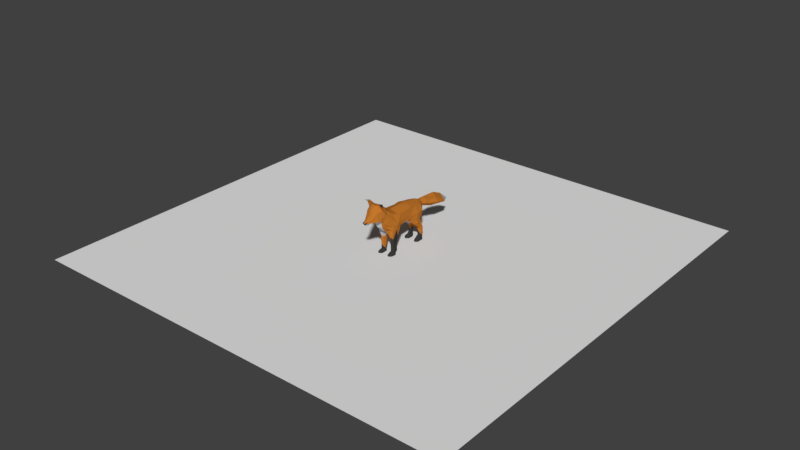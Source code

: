 # Source: Animation.blend  (saved by Blender 2.79.0; exported with 4.5.12 LTS)
import bpy
from mathutils import Matrix  # noqa: F401  (used for matrix-valued properties, if any)

bpy.ops.wm.read_factory_settings(use_empty=True)
scene = bpy.context.scene
scene.name = 'Scene'

# ---- collections
col_collection_1 = bpy.data.collections.new('Collection 1'); scene.collection.children.link(col_collection_1)

# ---- images (referenced by path relative to the original .blend; pixels are not part of the script)
import os
ASSET_DIR = os.environ.get("B2B_ASSET_DIR", "")  # directory of the original .blend (textures are referenced by path, not embedded)
HERE = os.path.dirname(os.path.abspath(__file__))  # packed textures are extracted next to this script under _unpacked/

def load_image(name, relpath, width, height, colorspace="sRGB"):
    """Load a texture the original file referenced (path relative to the .blend, or extracted next to this script)."""
    p = next((c for c in (os.path.join(HERE, relpath), os.path.join(ASSET_DIR, relpath)) if relpath and os.path.exists(c)), "")
    if p:
        img = bpy.data.images.load(p, check_existing=True)
        img.name = name
    else:  # same state as the original file: an image datablock whose file is absent (Cycles renders it pink)
        img = bpy.data.images.new(name, width, height)
        img.source = "FILE"
        img.filepath = "//" + (relpath or name)
    img.colorspace_settings.name = colorspace
    return img
img_fox_ao = load_image('Fox_AO', 'Fox_AO.png', 1024, 1024, 'sRGB')

# ---- materials (node trees are filled in below, after node groups)
mat_orange__base = bpy.data.materials.new('Orange (base)')
mat_orange__base.alpha_threshold = 0.0
mat_orange__base.roughness = 0.5
mat_white = bpy.data.materials.new('White')
mat_white.alpha_threshold = 0.0
mat_white.roughness = 0.5
mat_black = bpy.data.materials.new('Black')
mat_black.alpha_threshold = 0.0
mat_black.roughness = 0.5

# ---- material node trees
mat_orange__base.use_nodes = True; mat_orange__base.node_tree.nodes.clear()
_N = mat_orange__base.node_tree.nodes; _L = mat_orange__base.node_tree.links
n0 = _N.new('ShaderNodeOutputMaterial'); n0.name = 'Material Output'; n0.location = (300, 300)
n1 = _N.new('ShaderNodeBsdfPrincipled'); n1.name = 'Principled BSDF'; n1.location = (40, 351)
n1.width = 150
n1.subsurface_method = 'BURLEY'
n1.inputs[0].default_value = (0.5277, 0.1781, 0.02439, 1.0)
n1.inputs[2].default_value = 1.0
n1.inputs[3].default_value = 1.45
n1.inputs[9].default_value = (1.0, 1.0, 1.0)
n1.inputs[13].default_value = 0.0
n2 = _N.new('ShaderNodeTexImage'); n2.name = 'Image Texture'; n2.location = (317, 75)
n2.width = 140
n2.image = img_fox_ao
_L.new(n1.outputs[0], n0.inputs[0])
n0.is_active_output = True
mat_white.use_nodes = True; mat_white.node_tree.nodes.clear()
_N = mat_white.node_tree.nodes; _L = mat_white.node_tree.links
n0 = _N.new('ShaderNodeOutputMaterial'); n0.name = 'Material Output'; n0.location = (300, 300)
n1 = _N.new('ShaderNodeBsdfPrincipled'); n1.name = 'Principled BSDF'; n1.location = (40, 351)
n1.width = 150
n1.subsurface_method = 'BURLEY'
n1.inputs[0].default_value = (0.5262, 0.5262, 0.5262, 1.0)
n1.inputs[2].default_value = 1.0
n1.inputs[3].default_value = 1.45
n1.inputs[9].default_value = (1.0, 1.0, 1.0)
n1.inputs[13].default_value = 0.0
n2 = _N.new('ShaderNodeTexImage'); n2.name = 'Image Texture'; n2.location = (317, 75)
n2.width = 140
n2.image = img_fox_ao
_L.new(n1.outputs[0], n0.inputs[0])
n0.is_active_output = True
mat_black.use_nodes = True; mat_black.node_tree.nodes.clear()
_N = mat_black.node_tree.nodes; _L = mat_black.node_tree.links
n0 = _N.new('ShaderNodeOutputMaterial'); n0.name = 'Material Output'; n0.location = (300, 300)
n1 = _N.new('ShaderNodeBsdfPrincipled'); n1.name = 'Principled BSDF'; n1.location = (40, 351)
n1.width = 150
n1.subsurface_method = 'BURLEY'
n1.inputs[0].default_value = (0.04038, 0.04038, 0.04038, 1.0)
n1.inputs[2].default_value = 1.0
n1.inputs[3].default_value = 1.45
n1.inputs[9].default_value = (1.0, 1.0, 1.0)
n1.inputs[13].default_value = 0.0
n2 = _N.new('ShaderNodeTexImage'); n2.name = 'Image Texture'; n2.location = (317, 75)
n2.width = 140
n2.image = img_fox_ao
_L.new(n1.outputs[0], n0.inputs[0])
n0.is_active_output = True

# ---- world
world_world = bpy.data.worlds.new('World'); scene.world = world_world
world_world.color = (0.05088, 0.05088, 0.05088)
world_world.use_sun_shadow = False
world_world.sun_shadow_jitter_overblur = 0.0
world_world.cycles.sampling_method = 'MANUAL'

# ---- meshes
me_plane = bpy.data.meshes.new('Plane')
me_plane.from_pydata([(-1.0, -1.0, 0.0), (1.0, -1.0, 0.0), (-1.0, 1.0, 0.0), (1.0, 1.0, 0.0)], [], [(0, 1, 3, 2)])
me_plane.use_remesh_preserve_volume = False
me_plane.use_remesh_preserve_attributes = False
me_plane.use_mirror_vertex_groups = False
me_plane.update()
me_cube_005 = bpy.data.meshes.new('Cube.005')
me_cube_005.from_pydata([(0.8001, -2.025, 2.164), (0.8341, -1.44, 4.078), (0.7392, 0.5436, 4.093), (0.6139, 2.092, 3.863), (0.4211, 2.608, 2.927), (0.4126, 2.526, 3.67), (0.3608, 3.256, 3.765), (0.3353, 2.793, 3.456), (0.7247, -1.963, 4.343), (0.5437, -2.765, 3.246), (0.577, -2.615, 4.882), (0.8025, 0.09124, 2.924), (0.8897, -1.006, 4.04), (0.7651, -1.269, 1.852), (0.4391, 4.605, 3.531), (0.4836, 4.58, 2.806), (0.5158, 5.855, 2.847), (0.2247, 0.4917, 2.571), (0.3087, 0.5167, 4.316), (0.2307, -2.4, 2.613), (0.3078, 2.268, 2.728), (0.04107, 2.297, 4.073), (0.1926, 2.607, 3.852), (-0.01596, 3.23, 3.003), (0.3484, -1.369, 4.287), (0.2568, -1.077, 2.375), (0.8433, 0.4036, 3.3), (0.836, 2.192, 3.308), (0.4548, 3.252, 3.349), (0.8103, -2.75, 4.395), (0.8891, -0.9354, 3.249), (0.6991, 4.717, 3.031), (0.8493, -2.066, 2.683), (0.3222, -2.093, 2.12), (0.7696, -0.871, 2.812), (0.3528, -1.227, 2.056), (0.7857, 0.8567, 2.445), (0.761, 1.934, 2.363), (0.8094, 0.6914, 2.822), (0.2308, 1.007, 2.09), (0.2047, 1.991, 2.257), (0.7793, 1.037, 2.163), (0.7492, 1.921, 1.454), (0.3645, 1.594, 1.637), (0.7392, 2.391, 1.095), (0.4374, 2.411, 1.079), (0.7216, 2.034, 1.045), (0.4483, 2.022, 0.9949), (0.1453, -3.521, 3.943), (0.5829, -3.92, 5.024), (0.6481, -3.797, 4.151), (0.1311, -3.216, 5.589), (0.3327, -4.39, 4.193), (0.01786, -4.099, 4.025), (0.2297, -3.977, 5.272), (0.2645, -4.208, 4.787), (0.4707, -2.854, 5.221), (0.7863, -3.107, 4.89), (0.7356, -1.888, 1.706), (0.4397, -1.894, 1.43), (0.4339, -1.364, 1.581), (0.7147, -1.84, 1.074), (0.7047, -1.387, 1.076), (0.4417, -1.392, 0.6825), (0.4278, -1.873, 0.3262), (0.7301, -1.828, 0.2853), (0.7178, -1.521, 0.2671), (0.8131, -2.179, 0.0912), (0.4378, -1.516, 0.3361), (0.2956, -2.213, 0.06491), (0.2963, -1.579, 0.1245), (0.5471, -1.986, 0.4064), (0.5977, -2.393, 0.1039), (0.5856, -1.317, 0.4241), (0.5962, -1.439, 0.2017), (0.7804, 2.048, 0.714), (0.432, 1.988, 0.5714), (0.4519, 2.312, 0.4332), (0.7244, 1.881, 0.3115), (0.7284, 2.307, 0.539), (0.7885, 1.664, 0.2164), (0.351, 2.345, 0.1653), (0.3096, 1.61, 0.06866), (0.8137, 1.609, 0.0668), (0.5657, 1.932, 0.628), (0.5531, 1.696, 0.3788), (0.5649, 1.374, 0.09337), (0.5687, 2.425, 0.5114), (0.5623, 2.428, 0.1848), (0.5753, 1.957, 1.021), (0.5767, 2.453, 1.09), (0.8032, 2.272, 0.09791), (0.3023, 2.071, 0.06188), (0.842, -1.687, 0.06247), (0.9548, -1.445, 3.198), (0.8582, -1.507, 2.665), (0.7449, -1.382, 0.6201), (0.1921, -1.717, 2.357), (0.3775, -1.649, 1.625), (0.3345, -1.637, 1.06), (0.3865, -1.668, 0.3997), (0.2818, -1.836, 0.2595), (0.6848, 1.352, 3.982), (0.9283, 1.506, 3.145), (0.8638, 1.339, 2.429), (0.7793, 1.892, 1.716), (0.9046, 1.446, 2.141), (0.731, 2.207, 1.082), (0.7613, 2.134, 0.3302), (0.205, 1.362, 2.348), (0.2017, 1.443, 2.727), (0.224, 1.471, 2.064), (0.3214, 2.114, 1.517), (0.3977, 2.107, 0.5046), (0.3633, 1.711, 0.2571), (0.3959, 2.236, 1.022), (0.3631, 2.395, 1.38), (0.3864, 1.932, 1.325), (0.7814, 2.323, 1.424), (0.5126, 2.315, 2.775), (0.5897, 2.415, 1.407), (0.4564, 2.101, 2.096), (0.4617, 2.09, 2.378), (0.4014, -3.506, 5.648), (0.1931, -3.616, 5.612), (0.3954, -3.158, 5.485), (0.817, -3.503, 5.5), (0.5112, -3.561, 5.778), (0.855, -1.989, 2.997), (0.7594, 2.249, 2.879), (0.7584, -2.74, 3.533), (0.6562, -3.097, 3.856), (0.5031, 5.985, 2.575), (0.7454, -3.383, 4.489), (0.3691, -4.362, 4.465), (0.2121, -4.661, 4.38), (0.768, -3.36, 5.807), (0.7255, -3.384, 5.162), (0.919, -3.495, 5.608), (0.842, -3.704, 5.928), (0.4537, 0.5327, 2.647), (0.4244, 0.03797, 2.902), (0.5163, -0.8902, 2.595), (0.5759, -1.123, 2.085), (0.4745, 0.7947, 2.285), (0.5822, 1.862, 1.408), (0.5797, -1.313, 1.354), (0.5151, -2.215, 2.651), (0.3987, -2.989, 3.209), (0.4056, -3.182, 3.788), (0.5597, -2.114, 1.958), (0.6933, -3.376, 4.113), (0.1851, -4.927, 4.257), (0.5744, -1.933, 1.091), (0.2428, 2.765, 3.748), (0.327, 2.778, 3.531), (-0.8051, -2.023, 2.128), (-0.8037, -1.441, 4.058), (-0.747, 0.6191, 4.132), (-0.6033, 2.144, 3.828), (-0.4137, 2.585, 2.913), (-0.2941, 3.343, 3.684), (-0.7176, -1.965, 4.338), (-0.5869, -2.625, 4.798), (-0.7806, -0.0504, 4.036), (-0.9154, -1.072, 4.064), (-0.7539, -1.283, 1.767), (-0.4295, 4.618, 3.515), (-0.4796, 4.59, 2.809), (-0.3141, 5.769, 3.071), (-0.2904, 5.785, 2.513), (-0.2497, 0.5216, 2.625), (-0.2903, 0.4791, 4.329), (-0.2408, -2.421, 2.585), (-0.324, -1.5, 4.358), (-0.3091, 2.263, 2.736), (-0.2475, 2.185, 4.026), (-0.2436, -2.564, 5.023), (-0.2469, 0.008959, 2.853), (-0.3737, -1.15, 4.288), (-0.2523, -1.07, 2.363), (-0.03119, 4.554, 2.507), (-0.01735, 5.913, 3.326), (-0.9077, 0.2555, 3.328), (-0.9414, -1.854, 3.304), (-0.8397, 2.193, 3.309), (-0.3665, 2.786, 3.531), (-0.8003, -2.856, 4.214), (-0.8262, -2.749, 4.471), (-0.8771, -0.9103, 3.206), (-0.6278, 4.737, 3.113), (-0.5197, 5.877, 2.743), (-0.3282, -2.087, 2.123), (-0.7683, -0.8715, 2.813), (-0.7721, 1.948, 2.38), (-0.8458, 0.6794, 2.813), (-0.2223, 0.9308, 2.124), (-0.1939, 2.001, 2.273), (-0.8025, 0.9922, 2.191), (-0.7556, 1.907, 1.488), (-0.7511, 2.175, 1.722), (-0.4006, 1.927, 1.336), (-0.3674, 2.237, 1.639), (-0.7084, 2.366, 1.11), (-0.4319, 2.418, 1.075), (-0.7278, 2.031, 1.042), (-0.4382, 2.014, 0.9884), (-0.4411, -4.244, 4.549), (-0.008883, 6.913, 2.488), (-0.6513, -3.799, 4.149), (-0.01581, -3.62, 3.899), (-0.09158, -3.301, 5.54), (-0.3095, -4.449, 4.198), (-0.3612, -3.938, 5.269), (-0.2091, -4.949, 4.257), (-0.3189, 2.767, 3.458), (0.003367, -4.856, 4.044), (-0.2557, -4.186, 4.771), (-0.4659, -2.858, 5.216), (-0.8305, -3.101, 4.903), (0.0, 0.6215, 2.745), (-0.01584, 0.8387, 4.351), (0.0, -2.509, 2.586), (-0.0009387, 2.424, 2.742), (-0.01677, 2.628, 3.905), (-0.02071, 3.397, 3.924), (0.0081, -3.224, 3.261), (0.06755, -1.919, 4.618), (0.0003334, -3.386, 3.633), (-0.0006083, -2.819, 5.374), (0.0, -0.2424, 4.407), (0.0, -0.02243, 2.853), (-0.001856, -1.475, 4.418), (0.0, -1.142, 2.393), (-0.009621, 4.817, 3.83), (-0.004635, 5.743, 2.341), (-0.001102, -4.393, 3.935), (0.0, -4.038, 5.295), (0.0, -4.267, 4.782), (-0.7302, -1.877, 1.586), (-0.4141, -1.933, 1.664), (-0.4078, -1.323, 1.787), (-0.7193, -1.812, 0.8161), (-0.6951, -1.419, 0.6626), (-0.438, -1.852, 0.5958), (-0.4241, -1.394, 0.7251), (-0.7018, -1.861, 0.2795), (-0.701, -1.535, 0.2717), (-0.5198, -2.027, 0.3246), (-0.7747, -2.132, 0.1939), (-0.3981, -1.507, 0.3232), (-0.3086, -2.216, 0.07032), (-0.2924, -1.581, 0.1198), (-0.8182, -2.178, 0.06455), (-0.5632, -1.905, 0.7471), (-0.5962, -2.428, 0.1019), (-0.5709, -1.306, 0.55), (-0.5952, -1.458, 0.2032), (-0.7398, 2.094, 0.5481), (-0.4088, 2.35, 0.5012), (-0.7555, 1.981, 0.3226), (-0.7158, 2.287, 0.4658), (-0.7939, 1.661, 0.2199), (-0.3622, 2.331, 0.1623), (-0.3014, 1.592, 0.06574), (-0.7724, 2.281, 0.114), (-0.8176, 1.607, 0.06418), (-0.5706, 1.878, 0.647), (-0.5522, 1.675, 0.4102), (-0.5643, 1.375, 0.09159), (-0.563, 2.402, 0.4361), (-0.5729, 2.474, 0.1813), (-0.5731, 1.97, 1.027), (-0.5741, 2.439, 1.095), (-0.8685, 2.085, 0.07481), (-0.2685, 2.077, 0.07019), (-0.7828, -1.621, 0.115), (-0.93, -1.455, 3.1), (-0.7741, -1.632, 0.8038), (-0.7378, -1.685, 0.3243), (-0.2017, -1.713, 2.345), (0.0, -1.843, 2.435), (-0.3718, -1.649, 1.625), (-0.3906, -1.645, 0.3907), (-0.698, 1.354, 3.993), (-0.9105, 1.448, 2.837), (-0.2852, 1.404, 4.225), (-0.9241, 1.419, 3.399), (-0.8951, 1.335, 2.304), (-0.8301, 1.893, 1.714), (-0.7329, 2.207, 1.082), (-0.2106, 1.362, 2.347), (-0.1952, 1.454, 2.71), (-0.209, 1.471, 2.062), (-0.3117, 1.918, 1.638), (-0.4313, 2.021, 0.5913), (-0.4054, 1.848, 0.3429), (-0.3778, 2.238, 1.012), (-0.3525, 2.382, 1.353), (-0.8445, 2.251, 1.399), (-0.5124, 2.314, 2.776), (-0.5838, 2.362, 1.595), (-0.4563, 2.095, 2.095), (-0.4594, 2.068, 2.384), (-0.3985, -3.495, 5.652), (-0.622, -3.788, 5.066), (-0.08852, -3.643, 5.602), (-0.3921, -3.141, 5.497), (-0.8865, -3.459, 5.599), (-0.806, 0.08099, 2.973), (-0.7961, -2.031, 2.725), (-0.7897, 2.262, 2.938), (-0.4277, 3.179, 3.322), (-0.7218, -3.4, 4.155), (-0.2176, -4.665, 4.384), (-0.778, -3.332, 5.831), (-0.7344, -3.618, 5.865), (-0.7581, -3.403, 5.151), (-0.2398, -3.588, 5.656), (-0.9336, -3.783, 5.966), (-0.5031, 0.05604, 2.934), (-0.5157, -0.8915, 2.596), (-0.5742, -1.059, 2.059), (-0.4796, 0.5019, 2.587), (-0.5688, 1.87, 1.398), (-0.4648, 0.9309, 2.109), (-0.5799, -1.309, 1.434), (-0.5108, -2.208, 2.654), (-0.4902, -2.926, 3.311), (-0.6495, -3.062, 3.838), (-0.5579, -2.074, 1.886), (-0.4574, -3.433, 4.057), (-0.001013, -5.073, 4.276), (-0.2565, -4.179, 4.132), (-0.2531, 2.775, 3.759), (-0.008883, 2.763, 3.394), (-0.008883, 2.815, 3.829)], [], [(18, 3, 21), (154, 6, 225), (21, 5, 22), (129, 4, 7), (155, 7, 28), (28, 15, 31), (94, 8, 29), (147, 9, 148), (148, 131, 149), (140, 11, 141), (141, 34, 142), (26, 12, 30), (225, 14, 234), (234, 16, 182), (15, 235, 132), (23, 15, 7), (18, 12, 2), (227, 10, 8), (131, 151, 149), (119, 4, 129), (24, 1, 12), (24, 8, 1), (29, 133, 131), (31, 16, 14), (29, 131, 130), (94, 130, 128), (28, 14, 6), (154, 28, 6), (27, 5, 3), (103, 3, 102), (0, 147, 150), (143, 25, 142), (37, 103, 104), (36, 140, 144), (122, 129, 37), (39, 110, 109), (40, 111, 109), (104, 41, 106), (39, 145, 144), (116, 90, 45), (40, 112, 111), (121, 116, 40), (106, 42, 105), (118, 46, 107), (117, 89, 145), (112, 45, 115), (90, 107, 115), (10, 57, 29), (182, 16, 208), (132, 235, 208), (229, 125, 56), (52, 216, 53), (135, 52, 134), (155, 154, 5), (5, 154, 22), (216, 236, 53), (135, 238, 332), (48, 210, 228), (54, 238, 55), (19, 281, 97), (21, 221, 18), (25, 231, 141), (10, 227, 229), (24, 230, 232), (17, 231, 220), (4, 335, 7), (51, 229, 211), (18, 221, 230), (22, 336, 224), (226, 222, 19), (225, 336, 154), (143, 13, 146), (35, 98, 97), (59, 153, 150), (60, 99, 98), (59, 71, 153), (63, 100, 99), (96, 146, 62), (66, 74, 73), (71, 69, 72), (100, 68, 101), (71, 67, 65), (68, 74, 70), (73, 68, 63), (84, 114, 85), (79, 88, 87), (85, 114, 86), (113, 81, 114), (86, 83, 80), (85, 80, 78), (84, 78, 75), (77, 88, 81), (45, 87, 77), (79, 90, 44), (46, 75, 107), (89, 75, 46), (84, 47, 76), (47, 113, 76), (83, 86, 82), (67, 72, 69), (61, 96, 62), (13, 61, 62), (95, 32, 0), (30, 12, 94), (64, 101, 69), (99, 64, 59), (97, 59, 33), (97, 233, 25), (35, 97, 25), (70, 101, 68), (37, 105, 118), (104, 38, 36), (26, 102, 2), (38, 103, 26), (108, 91, 79), (107, 79, 44), (20, 110, 223), (91, 80, 83), (112, 47, 117), (111, 43, 39), (40, 110, 20), (76, 113, 114), (115, 77, 113), (114, 81, 92), (112, 117, 43), (105, 42, 118), (121, 118, 120), (120, 44, 90), (122, 37, 121), (122, 20, 119), (56, 137, 57), (124, 237, 54), (51, 124, 125), (123, 126, 127), (49, 137, 124), (127, 138, 139), (50, 49, 52), (30, 95, 34), (55, 134, 49), (151, 133, 50), (16, 132, 208), (95, 128, 32), (128, 9, 32), (130, 131, 9), (26, 11, 38), (26, 34, 11), (129, 155, 27), (127, 136, 125), (137, 136, 138), (138, 136, 139), (123, 127, 124), (60, 146, 63), (35, 146, 60), (145, 46, 42), (41, 145, 42), (144, 17, 39), (36, 144, 41), (13, 142, 34), (141, 142, 25), (140, 141, 17), (210, 52, 53), (150, 61, 58), (150, 58, 0), (48, 151, 210), (33, 147, 19), (226, 149, 48), (19, 148, 226), (153, 65, 61), (286, 159, 284), (277, 157, 165), (186, 312, 215), (184, 162, 157), (327, 328, 310), (188, 162, 187), (323, 309, 195), (183, 164, 158), (320, 193, 309), (183, 165, 164), (190, 170, 168), (225, 167, 161), (234, 169, 167), (168, 235, 181), (168, 23, 312), (165, 172, 164), (164, 172, 158), (163, 174, 162), (160, 300, 311), (157, 179, 165), (162, 174, 157), (313, 188, 187), (169, 190, 167), (309, 189, 183), (329, 184, 310), (167, 186, 161), (159, 287, 284), (327, 156, 330), (277, 166, 156), (322, 180, 241), (325, 196, 323), (285, 194, 288), (311, 303, 194), (292, 196, 291), (293, 197, 291), (197, 302, 303), (324, 196, 325), (298, 273, 301), (294, 197, 293), (202, 302, 197), (288, 199, 198), (299, 205, 199), (272, 201, 324), (290, 273, 297), (331, 209, 313), (219, 163, 188), (218, 177, 163), (169, 208, 191), (182, 208, 169), (170, 208, 235), (191, 208, 170), (318, 213, 306), (305, 213, 318), (307, 229, 218), (305, 219, 313), (314, 212, 214), (334, 186, 159), (186, 215, 160), (334, 159, 224), (160, 223, 175), (314, 238, 217), (238, 213, 217), (281, 173, 280), (292, 220, 171), (221, 176, 286), (231, 180, 178), (177, 227, 174), (179, 230, 172), (171, 231, 178), (335, 160, 215), (224, 336, 334), (222, 226, 173), (332, 214, 216), (21, 224, 176), (336, 225, 334), (282, 241, 280), (326, 243, 166), (254, 240, 330), (283, 241, 282), (254, 248, 244), (279, 242, 278), (283, 250, 245), (257, 247, 256), (279, 253, 249), (253, 255, 249), (249, 248, 246), (246, 254, 242), (250, 257, 256), (250, 256, 245), (267, 296, 295), (271, 261, 270), (268, 264, 296), (296, 263, 259), (266, 269, 262), (262, 268, 260), (260, 267, 258), (259, 271, 270), (275, 274, 265), (204, 270, 273), (273, 261, 203), (272, 258, 267), (267, 206, 272), (264, 269, 266), (251, 253, 276), (247, 278, 243), (166, 278, 239), (174, 232, 179), (244, 282, 240), (240, 280, 192), (233, 280, 180), (283, 252, 250), (247, 276, 279), (221, 286, 172), (194, 289, 288), (195, 288, 198), (284, 183, 158), (285, 195, 309), (172, 284, 158), (265, 260, 261), (290, 261, 258), (175, 110, 292), (274, 262, 260), (206, 298, 201), (201, 293, 196), (197, 292, 291), (259, 297, 295), (263, 296, 275), (200, 299, 289), (298, 202, 294), (200, 302, 301), (203, 301, 273), (194, 303, 302), (175, 303, 300), (317, 218, 219), (237, 306, 213), (331, 212, 209), (318, 211, 307), (304, 308, 317), (305, 318, 317), (209, 207, 305), (287, 309, 183), (277, 189, 193), (214, 332, 314), (217, 207, 314), (313, 187, 329), (190, 312, 186), (186, 311, 185), (185, 285, 287), (315, 318, 307), (317, 315, 307), (315, 319, 316), (308, 319, 315), (304, 318, 316), (241, 326, 322), (205, 324, 199), (198, 324, 325), (171, 323, 196), (198, 325, 323), (166, 321, 322), (178, 321, 320), (178, 323, 171), (210, 333, 331), (242, 330, 239), (239, 330, 156), (236, 333, 53), (212, 216, 214), (192, 327, 330), (210, 329, 228), (226, 329, 328), (173, 328, 327), (23, 335, 215), (18, 102, 3), (94, 12, 1), (21, 3, 5), (28, 7, 15), (94, 1, 8), (147, 32, 9), (148, 9, 131), (8, 10, 29), (140, 38, 11), (141, 11, 34), (26, 2, 12), (31, 15, 132), (225, 6, 14), (234, 14, 16), (15, 181, 235), (23, 181, 15), (18, 24, 12), (24, 227, 8), (29, 57, 133), (94, 29, 130), (28, 31, 14), (154, 155, 28), (27, 155, 5), (103, 27, 3), (0, 32, 147), (13, 34, 95), (143, 35, 25), (33, 19, 97), (37, 129, 103), (36, 38, 140), (122, 119, 129), (39, 17, 110), (40, 122, 121), (104, 36, 41), (39, 43, 145), (116, 120, 90), (40, 116, 112), (121, 120, 116), (106, 41, 42), (118, 42, 46), (117, 47, 89), (112, 116, 45), (90, 44, 107), (107, 46, 47), (46, 89, 47), (47, 115, 107), (115, 45, 90), (10, 56, 57), (10, 229, 56), (49, 124, 54), (229, 51, 125), (57, 137, 133), (52, 152, 216), (135, 152, 52), (55, 49, 54), (4, 20, 223), (135, 55, 238), (54, 237, 238), (124, 51, 211), (227, 24, 232), (19, 222, 281), (110, 17, 220), (25, 233, 231), (24, 18, 230), (48, 228, 226), (17, 141, 231), (4, 223, 335), (22, 154, 336), (22, 224, 21), (33, 59, 150), (95, 0, 58), (35, 60, 98), (146, 13, 62), (95, 58, 61), (60, 63, 99), (100, 63, 68), (96, 66, 73), (61, 65, 96), (59, 64, 71), (96, 73, 146), (71, 64, 69), (67, 93, 65), (101, 70, 69), (66, 93, 74), (71, 72, 67), (68, 73, 74), (70, 74, 93), (84, 76, 114), (75, 78, 108), (79, 91, 88), (78, 80, 108), (113, 77, 81), (114, 92, 82), (86, 114, 82), (85, 86, 80), (84, 85, 78), (77, 87, 88), (92, 81, 91), (81, 88, 91), (45, 90, 87), (79, 87, 90), (89, 84, 75), (84, 89, 47), (47, 115, 113), (82, 92, 83), (92, 91, 83), (69, 70, 93), (93, 67, 69), (96, 65, 66), (13, 95, 61), (64, 100, 101), (99, 100, 64), (98, 99, 59), (97, 98, 59), (97, 281, 233), (66, 65, 93), (118, 107, 44), (37, 106, 105), (37, 104, 106), (104, 103, 38), (26, 103, 102), (18, 2, 102), (75, 108, 79), (107, 75, 79), (91, 108, 80), (112, 115, 47), (111, 112, 43), (109, 111, 39), (40, 109, 110), (115, 45, 77), (43, 117, 145), (121, 37, 118), (120, 118, 44), (119, 20, 4), (122, 40, 20), (56, 125, 137), (151, 50, 52), (133, 137, 49), (123, 137, 126), (127, 126, 138), (124, 127, 125), (50, 133, 49), (30, 94, 95), (152, 135, 332), (52, 49, 134), (55, 135, 134), (95, 94, 128), (128, 130, 9), (26, 30, 34), (131, 133, 151), (31, 132, 16), (129, 7, 155), (103, 129, 27), (127, 139, 136), (137, 125, 136), (123, 124, 137), (126, 137, 138), (35, 143, 146), (145, 89, 46), (41, 144, 145), (144, 140, 17), (13, 143, 142), (146, 73, 63), (210, 151, 52), (150, 153, 61), (152, 332, 216), (33, 150, 147), (149, 151, 48), (226, 148, 149), (19, 147, 148), (153, 71, 65), (23, 7, 335), (286, 176, 159), (277, 184, 157), (334, 225, 161), (176, 224, 159), (311, 186, 160), (312, 190, 168), (184, 187, 162), (188, 163, 162), (323, 320, 309), (320, 321, 193), (183, 189, 165), (190, 191, 170), (225, 234, 167), (234, 182, 169), (168, 170, 235), (168, 181, 23), (165, 179, 172), (163, 177, 174), (331, 313, 329), (312, 23, 215), (157, 174, 179), (313, 219, 188), (169, 191, 190), (329, 187, 184), (167, 190, 186), (334, 161, 186), (159, 186, 185), (159, 185, 287), (277, 310, 184), (327, 310, 156), (277, 193, 166), (322, 321, 180), (280, 173, 192), (285, 311, 194), (323, 195, 198), (311, 300, 303), (292, 171, 196), (324, 201, 196), (298, 204, 273), (294, 202, 197), (202, 301, 302), (288, 289, 199), (299, 290, 205), (272, 206, 201), (298, 297, 204), (290, 203, 273), (273, 204, 297), (297, 206, 290), (206, 272, 205), (290, 206, 205), (219, 218, 163), (218, 229, 177), (305, 207, 213), (307, 211, 229), (305, 317, 219), (333, 236, 216), (314, 207, 212), (213, 207, 217), (314, 332, 238), (238, 237, 213), (306, 124, 211), (174, 227, 232), (281, 222, 173), (292, 110, 220), (221, 21, 176), (231, 233, 180), (177, 229, 227), (179, 232, 230), (171, 220, 231), (335, 223, 160), (172, 230, 221), (322, 326, 166), (330, 240, 192), (254, 244, 240), (239, 278, 242), (283, 245, 241), (279, 246, 242), (256, 247, 243), (326, 256, 243), (248, 255, 251), (279, 249, 246), (279, 276, 253), (251, 252, 283), (257, 276, 247), (249, 255, 248), (246, 248, 254), (250, 252, 257), (257, 252, 276), (267, 268, 296), (295, 296, 259), (271, 265, 261), (268, 269, 264), (265, 274, 260), (264, 275, 296), (262, 269, 268), (260, 268, 267), (259, 263, 271), (271, 263, 265), (263, 275, 265), (204, 259, 270), (273, 270, 261), (205, 290, 258), (272, 205, 258), (267, 295, 206), (295, 297, 206), (274, 275, 266), (275, 264, 266), (276, 252, 251), (251, 255, 253), (247, 279, 278), (166, 243, 278), (166, 239, 156), (310, 277, 156), (189, 277, 165), (248, 251, 283), (244, 248, 283), (244, 283, 282), (240, 282, 280), (233, 281, 280), (241, 180, 280), (203, 290, 299), (194, 200, 289), (195, 285, 288), (284, 287, 183), (172, 286, 284), (261, 260, 258), (290, 203, 261), (175, 223, 110), (274, 266, 262), (206, 297, 298), (201, 294, 293), (196, 293, 291), (197, 175, 292), (259, 204, 297), (201, 298, 294), (289, 299, 199), (202, 298, 301), (200, 194, 302), (299, 200, 301), (203, 299, 301), (160, 175, 300), (175, 197, 303), (317, 307, 218), (237, 124, 306), (331, 333, 212), (318, 306, 211), (304, 316, 308), (209, 212, 207), (287, 285, 309), (313, 209, 305), (328, 329, 310), (193, 189, 309), (185, 311, 285), (315, 316, 318), (317, 308, 315), (317, 318, 304), (316, 319, 308), (241, 245, 326), (205, 272, 324), (198, 199, 324), (166, 193, 321), (178, 180, 321), (178, 320, 323), (245, 256, 326), (210, 53, 333), (242, 254, 330), (212, 333, 216), (192, 173, 327), (210, 331, 329), (226, 228, 329), (173, 226, 328)])
me_cube_005.polygons.foreach_set('material_index', [0, 0, 0, 0, 0, 0, 0, 0, 0, 0, 0, 0, 0, 0, 0, 0, 0, 0, 0, 0, 0, 0, 0, 0, 0, 0, 0, 0, 0, 0, 0, 0, 0, 0, 0, 0, 0, 0, 0, 0, 0, 0, 0, 0, 0, 0, 2, 0, 1, 1, 0, 1, 0, 0, 0, 1, 0, 1, 0, 1, 0, 1, 0, 0, 1, 1, 0, 0, 0, 1, 0, 0, 0, 2, 0, 2, 2, 0, 2, 2, 2, 2, 2, 2, 2, 2, 2, 2, 2, 2, 2, 2, 2, 2, 0, 0, 2, 2, 2, 2, 2, 2, 0, 0, 2, 2, 0, 1, 1, 2, 0, 0, 0, 0, 2, 0, 1, 2, 0, 0, 0, 2, 2, 2, 0, 0, 0, 0, 0, 0, 0, 0, 0, 0, 0, 2, 0, 0, 0, 0, 1, 0, 0, 0, 0, 0, 0, 0, 0, 2, 0, 0, 0, 0, 0, 1, 0, 0, 0, 1, 1, 2, 0, 1, 0, 1, 1, 2, 0, 0, 0, 0, 1, 0, 0, 0, 0, 0, 0, 0, 0, 0, 0, 0, 0, 0, 0, 0, 0, 0, 0, 0, 0, 0, 0, 1, 0, 1, 0, 0, 0, 1, 1, 0, 0, 0, 1, 0, 0, 0, 0, 2, 1, 0, 0, 1, 1, 1, 1, 0, 0, 0, 0, 0, 0, 0, 0, 1, 0, 0, 1, 1, 0, 1, 0, 0, 1, 1, 0, 1, 2, 0, 0, 1, 0, 0, 0, 2, 2, 2, 2, 2, 2, 2, 2, 2, 2, 2, 2, 2, 2, 2, 2, 2, 2, 2, 2, 2, 2, 2, 2, 2, 2, 0, 0, 0, 1, 1, 2, 2, 0, 0, 0, 0, 0, 0, 2, 2, 1, 2, 0, 1, 1, 2, 2, 0, 0, 0, 0, 0, 0, 0, 0, 1, 0, 0, 0, 0, 0, 0, 2, 0, 0, 0, 0, 0, 0, 0, 1, 1, 0, 0, 0, 0, 1, 0, 0, 1, 1, 1, 0, 0, 1, 1, 1, 1, 1, 1, 1, 0, 0, 0, 0, 0, 0, 0, 0, 0, 0, 0, 0, 0, 0, 0, 0, 0, 0, 0, 0, 0, 0, 0, 0, 0, 0, 1, 0, 0, 0, 0, 1, 0, 0, 0, 0, 0, 0, 0, 0, 0, 0, 2, 2, 2, 2, 2, 0, 0, 0, 0, 0, 1, 0, 0, 1, 0, 0, 0, 0, 1, 1, 1, 0, 1, 1, 1, 0, 0, 0, 0, 0, 0, 2, 0, 2, 2, 2, 2, 2, 2, 2, 2, 2, 2, 2, 2, 2, 2, 2, 2, 2, 2, 2, 2, 2, 2, 2, 2, 2, 2, 2, 2, 2, 2, 2, 2, 2, 2, 2, 2, 2, 0, 0, 1, 2, 0, 0, 0, 0, 0, 0, 2, 0, 2, 0, 0, 0, 0, 2, 0, 0, 0, 0, 0, 0, 1, 0, 0, 2, 0, 0, 0, 2, 0, 0, 0, 0, 0, 0, 0, 0, 0, 2, 0, 0, 0, 0, 0, 0, 1, 0, 2, 1, 2, 2, 0, 1, 1, 0, 2, 1, 0, 0, 0, 0, 0, 0, 0, 0, 0, 0, 0, 0, 0, 0, 0, 0, 0, 0, 1, 0, 0, 0, 0, 0, 0, 0, 0, 0, 0, 1, 0, 1, 1, 0, 0, 0, 1, 0, 0, 0, 0, 0, 0, 0, 0, 2, 2, 2, 2, 2, 0, 0, 0, 0, 0, 1, 0, 0, 0, 0, 0, 0, 1, 1, 0, 1, 0, 0, 1, 1, 0, 0, 1, 0, 0, 0, 2, 2, 2, 2, 2, 2, 2, 2, 2, 2, 2, 2, 2, 2, 2, 2, 2, 2, 2, 2, 2, 2, 2, 2, 2, 2, 2, 2, 2, 2, 2, 2, 2, 2, 0, 0, 0, 0, 2, 2, 0, 1, 1, 1, 0, 0, 0, 0, 0, 2, 2, 1, 2, 0, 1, 1, 1, 2, 0, 0, 0, 0, 0, 0, 0, 0, 0, 0, 1, 0, 0, 0, 0, 0, 1, 0, 0, 0, 0, 0, 1, 0, 0, 0, 0, 1, 1, 2, 1, 0, 1, 1, 1, 1, 1])
_uv = me_cube_005.uv_layers.new(name='UVMap')
_uv.uv.foreach_set('vector', [0.1636, 0.8017, 0.1364, 0.7025, 0.1754, 0.6918, 0.223, 0.926, 0.223, 0.958, 0.1969, 0.9602, 0.9901, 0.5304, 0.9901, 0.5672, 0.9791, 0.5517, 0.9517, 0.6478, 0.9337, 0.6229, 0.9517, 0.5921, 0.3667, 0.5603, 0.3714, 0.5616, 0.3763, 0.5914, 0.5278, 0.5608, 0.5455, 0.6506, 0.5249, 0.6577, 0.1368, 0.2284, 0.06315, 0.1955, 0.05994, 0.1452, 0.7412, 0.4513, 0.7536, 0.5007, 0.7404, 0.5118, 0.8279, 0.2278, 0.8323, 0.2712, 0.8166, 0.2643, 0.6432, 0.8622, 0.6777, 0.8418, 0.6784, 0.8662, 0.7616, 0.8369, 0.7438, 0.7774, 0.7649, 0.7744, 0.1303, 0.3466, 0.08293, 0.2566, 0.1334, 0.261, 0.8816, 0.006389, 0.8816, 0.08925, 0.8457, 0.08391, 0.2028, 0.6716, 0.2367, 0.7618, 0.1969, 0.7482, 0.5455, 0.6506, 0.581, 0.7229, 0.5477, 0.7397, 0.5638, 0.5597, 0.5455, 0.6506, 0.53, 0.5298, 0.4653, 0.7024, 0.4247, 0.7923, 0.435, 0.6988, 0.7471, 0.7028, 0.7825, 0.6574, 0.7917, 0.711, 0.5459, 0.7524, 0.561, 0.7711, 0.5333, 0.7631, 0.8679, 0.8985, 0.8485, 0.889, 0.8796, 0.8854, 0.4614, 0.8174, 0.4287, 0.8189, 0.4247, 0.7923, 0.7628, 0.7446, 0.7917, 0.711, 0.7963, 0.7487, 0.05994, 0.1452, 0.05373, 0.1048, 0.09395, 0.123, 0.3897, 0.6862, 0.3952, 0.7597, 0.3578, 0.6767, 0.05994, 0.1452, 0.09395, 0.123, 0.1148, 0.1458, 0.1368, 0.2284, 0.1148, 0.1458, 0.1494, 0.1937, 0.3763, 0.5914, 0.3578, 0.6767, 0.3495, 0.5896, 0.3528, 0.5585, 0.3763, 0.5914, 0.3495, 0.5896, 0.1129, 0.8522, 0.08481, 0.8218, 0.1129, 0.8159, 0.1405, 0.417, 0.09397, 0.4546, 0.08643, 0.4073, 0.6154, 0.7841, 0.5938, 0.8154, 0.5992, 0.7709, 0.8651, 0.7529, 0.8444, 0.735, 0.8612, 0.7172, 0.1901, 0.4443, 0.1405, 0.417, 0.186, 0.4063, 0.0437, 0.8639, 0.02085, 0.8799, 0.02339, 0.8558, 0.3088, 0.9739, 0.3179, 0.9368, 0.3281, 0.9739, 0.02834, 0.5234, 0.06788, 0.4862, 0.06042, 0.5098, 0.09994, 0.5193, 0.06576, 0.5283, 0.06042, 0.5098, 0.186, 0.4063, 0.2027, 0.379, 0.2045, 0.4131, 0.629, 0.5672, 0.6157, 0.6456, 0.6112, 0.551, 0.9581, 0.2062, 0.9723, 0.2214, 0.9633, 0.2232, 0.09994, 0.5193, 0.1033, 0.5674, 0.06576, 0.5283, 0.5049, 0.8775, 0.4954, 0.9263, 0.492, 0.8641, 0.2045, 0.4131, 0.248, 0.4434, 0.2314, 0.4415, 0.2501, 0.4691, 0.2741, 0.4506, 0.2718, 0.4616, 0.1071, 0.9384, 0.1179, 0.9188, 0.1198, 0.9441, 0.1033, 0.5674, 0.1196, 0.5974, 0.1081, 0.5998, 0.4003, 0.9527, 0.4102, 0.9684, 0.3898, 0.9658, 0.02829, 0.154, 0.02819, 0.1225, 0.05994, 0.1452, 0.1969, 0.7482, 0.2367, 0.7618, 0.1975, 0.8302, 0.8931, 0.6913, 0.8561, 0.6862, 0.8931, 0.6241, 0.7426, 0.6288, 0.7691, 0.6077, 0.774, 0.6331, 0.9434, 0.9388, 0.9661, 0.9127, 0.9661, 0.9568, 0.05932, 0.02337, 0.0716, 0.04064, 0.05427, 0.04239, 0.06978, 0.8273, 0.06901, 0.8129, 0.08481, 0.8218, 0.9306, 0.9497, 0.9133, 0.9473, 0.9198, 0.9366, 0.2443, 0.9522, 0.2381, 0.9224, 0.2443, 0.9038, 0.9337, 0.8479, 0.9496, 0.8131, 0.9496, 0.8732, 0.9576, 0.1904, 0.9459, 0.1904, 0.9488, 0.1687, 0.1083, 0.7679, 0.09648, 0.7321, 0.113, 0.7365, 0.839, 0.627, 0.8299, 0.5895, 0.8433, 0.5818, 0.1754, 0.6918, 0.1841, 0.7816, 0.1636, 0.8017, 0.7859, 0.7615, 0.7859, 0.837, 0.7616, 0.8369, 0.7825, 0.6574, 0.7471, 0.7028, 0.7426, 0.6288, 0.4614, 0.8174, 0.484, 0.7512, 0.484, 0.8262, 0.3142, 0.7938, 0.333, 0.7595, 0.333, 0.8005, 0.4247, 0.8564, 0.4543, 0.8858, 0.4327, 0.8916, 0.9625, 0.1277, 0.9534, 0.1559, 0.9476, 0.1242, 0.1636, 0.8017, 0.1841, 0.7816, 0.1841, 0.8445, 0.9198, 0.9366, 0.9014, 0.9349, 0.9107, 0.9261, 0.8163, 0.6913, 0.8234, 0.6298, 0.839, 0.627, 0.1969, 0.9602, 0.2072, 0.9246, 0.223, 0.926, 0.9774, 0.6394, 0.9645, 0.6224, 0.9774, 0.5921, 0.6477, 0.6939, 0.6694, 0.662, 0.682, 0.7077, 0.4976, 0.7687, 0.5067, 0.7471, 0.5107, 0.8035, 0.6509, 0.6623, 0.6622, 0.6267, 0.6694, 0.662, 0.4976, 0.7687, 0.5077, 0.7044, 0.5067, 0.7471, 0.6425, 0.6055, 0.6566, 0.5848, 0.6622, 0.6267, 0.9151, 0.8613, 0.9167, 0.8131, 0.921, 0.8327, 0.9124, 0.884, 0.9023, 0.8855, 0.9014, 0.8705, 0.7586, 0.9464, 0.7586, 0.9765, 0.7385, 0.9719, 0.05143, 0.9605, 0.05177, 0.9709, 0.0386, 0.9545, 0.8261, 0.9488, 0.809, 0.9723, 0.8091, 0.9462, 0.05177, 0.9709, 0.05177, 0.984, 0.03509, 0.9707, 0.9058, 0.5976, 0.9209, 0.5921, 0.9171, 0.6117, 0.9681, 0.4301, 0.9551, 0.4037, 0.9673, 0.4082, 0.8246, 0.8212, 0.813, 0.8446, 0.812, 0.8238, 0.9673, 0.4082, 0.9551, 0.4037, 0.9681, 0.3807, 0.09679, 0.6319, 0.11, 0.6548, 0.07016, 0.6452, 0.9918, 0.06623, 0.9929, 0.08767, 0.9837, 0.08767, 0.9524, 0.02688, 0.9368, 0.03652, 0.9368, 0.02093, 0.9331, 0.1549, 0.9267, 0.1746, 0.9174, 0.1498, 0.9342, 0.2401, 0.941, 0.2572, 0.9271, 0.2571, 0.9453, 0.2042, 0.9453, 0.2377, 0.9342, 0.2401, 0.8246, 0.8212, 0.809, 0.7869, 0.8198, 0.7859, 0.2741, 0.4506, 0.2954, 0.4514, 0.2718, 0.4616, 0.9311, 0.13, 0.9174, 0.1498, 0.9205, 0.1287, 0.1198, 0.8942, 0.1089, 0.9166, 0.1108, 0.8902, 0.09431, 0.6004, 0.09679, 0.6319, 0.08962, 0.6271, 0.9746, 0.7442, 0.9539, 0.7398, 0.9547, 0.719, 0.6994, 0.9499, 0.6988, 0.9314, 0.7192, 0.9232, 0.2719, 0.2031, 0.301, 0.2323, 0.2718, 0.2321, 0.2224, 0.2396, 0.2719, 0.2031, 0.2718, 0.2321, 0.1706, 0.2245, 0.1694, 0.1887, 0.2025, 0.1914, 0.1334, 0.261, 0.08293, 0.2566, 0.1368, 0.2284, 0.9936, 0.7856, 0.985, 0.7818, 0.9936, 0.757, 0.6622, 0.6267, 0.6687, 0.5777, 0.6825, 0.6468, 0.682, 0.7077, 0.6825, 0.6468, 0.7029, 0.6881, 0.8535, 0.1085, 0.8605, 0.1462, 0.8457, 0.1489, 0.6477, 0.6939, 0.682, 0.7077, 0.6419, 0.7159, 0.03509, 0.9707, 0.0386, 0.9545, 0.05177, 0.9709, 0.1901, 0.4443, 0.2314, 0.4415, 0.2501, 0.4691, 0.186, 0.4063, 0.1607, 0.3649, 0.1848, 0.3675, 0.1303, 0.3466, 0.08643, 0.4073, 0.07936, 0.3556, 0.1607, 0.3649, 0.1405, 0.417, 0.1303, 0.3466, 0.3199, 0.4569, 0.3348, 0.4657, 0.3065, 0.468, 0.2718, 0.4616, 0.3065, 0.468, 0.271, 0.4734, 0.8733, 0.3292, 0.9035, 0.2855, 0.8837, 0.3457, 0.3348, 0.4657, 0.3272, 0.4268, 0.3368, 0.4233, 0.1033, 0.5674, 0.09431, 0.6004, 0.09052, 0.5787, 0.8944, 0.05543, 0.9158, 0.03641, 0.9158, 0.08653, 0.09994, 0.5193, 0.06788, 0.4862, 0.1203, 0.4914, 0.08962, 0.6271, 0.09679, 0.6319, 0.07016, 0.6452, 0.1081, 0.5998, 0.1094, 0.6378, 0.09679, 0.6319, 0.07016, 0.6452, 0.11, 0.6548, 0.09194, 0.6596, 0.1033, 0.5674, 0.09052, 0.5787, 0.07091, 0.5568, 0.2314, 0.4415, 0.248, 0.4434, 0.2501, 0.4691, 0.8107, 0.7225, 0.8231, 0.7646, 0.8097, 0.7666, 0.8097, 0.7666, 0.8198, 0.7859, 0.809, 0.7869, 0.8101, 0.7045, 0.8316, 0.7041, 0.8107, 0.7225, 0.9717, 0.2902, 0.9861, 0.3129, 0.9739, 0.3193, 0.00639, 0.1388, 0.01067, 0.1048, 0.02819, 0.1225, 0.1032, 0.7993, 0.09386, 0.7647, 0.1083, 0.7679, 0.7521, 0.6004, 0.76, 0.5777, 0.7691, 0.6077, 0.788, 0.9428, 0.7714, 0.9619, 0.7776, 0.9383, 0.8733, 0.393, 0.9076, 0.3807, 0.9076, 0.4273, 0.1544, 0.9861, 0.1331, 0.9691, 0.1544, 0.9612, 0.07501, 0.07833, 0.01913, 0.0706, 0.0716, 0.04064, 0.1334, 0.261, 0.1706, 0.2245, 0.1611, 0.2651, 0.9652, 0.02455, 0.9777, 0.006389, 0.9777, 0.05328, 0.07759, 0.1052, 0.05373, 0.1048, 0.07501, 0.07833, 0.9411, 0.7729, 0.9264, 0.7623, 0.9411, 0.7041, 0.1706, 0.2245, 0.1494, 0.1937, 0.1694, 0.1887, 0.1494, 0.1937, 0.1327, 0.1443, 0.1694, 0.1887, 0.7751, 0.5087, 0.7754, 0.5387, 0.7536, 0.5007, 0.1303, 0.3466, 0.1542, 0.3266, 0.1607, 0.3649, 0.1303, 0.3466, 0.1611, 0.2651, 0.1542, 0.3266, 0.1006, 0.8775, 0.06978, 0.8273, 0.1129, 0.8522, 0.9057, 0.2265, 0.8904, 0.2403, 0.8802, 0.2083, 0.1659, 0.9485, 0.1411, 0.9155, 0.1591, 0.9173, 0.2718, 0.9877, 0.2574, 0.9815, 0.2718, 0.9632, 0.8801, 0.9435, 0.8866, 0.9352, 0.8866, 0.9564, 0.9207, 0.6656, 0.9105, 0.6537, 0.9171, 0.6117, 0.9209, 0.6913, 0.9105, 0.6537, 0.9207, 0.6656, 0.9331, 0.1049, 0.9205, 0.1287, 0.922, 0.102, 0.5938, 0.5704, 0.6157, 0.6456, 0.605, 0.6483, 0.6112, 0.551, 0.6242, 0.5298, 0.629, 0.5672, 0.0437, 0.8639, 0.02339, 0.8558, 0.04682, 0.8447, 0.877, 0.7704, 0.8612, 0.7172, 0.877, 0.7041, 0.7616, 0.8369, 0.7649, 0.7744, 0.7859, 0.7615, 0.6432, 0.8622, 0.6784, 0.8662, 0.6419, 0.8771, 0.5249, 0.8009, 0.5708, 0.8325, 0.5424, 0.8253, 0.5992, 0.7709, 0.6162, 0.7137, 0.6161, 0.7543, 0.5992, 0.7709, 0.6161, 0.7543, 0.6154, 0.7841, 0.5319, 0.792, 0.561, 0.7711, 0.5249, 0.8009, 0.5776, 0.9368, 0.5776, 0.9722, 0.5567, 0.9659, 0.7986, 0.227, 0.8166, 0.2643, 0.79, 0.2712, 0.839, 0.627, 0.8433, 0.6804, 0.8163, 0.6913, 0.6054, 0.7149, 0.617, 0.6635, 0.6162, 0.7137, 0.6923, 0.2711, 0.6659, 0.3217, 0.662, 0.2701, 0.5313, 0.2404, 0.5906, 0.2271, 0.5968, 0.2499, 0.828, 0.2087, 0.832, 0.1807, 0.8329, 0.2083, 0.5381, 0.2126, 0.5999, 0.1904, 0.5906, 0.2271, 0.279, 0.6367, 0.2863, 0.6891, 0.2574, 0.6335, 0.5969, 0.1397, 0.5999, 0.1904, 0.5792, 0.1368, 0.5938, 0.9523, 0.6222, 0.9232, 0.6222, 0.961, 0.5709, 0.3433, 0.6099, 0.3138, 0.6257, 0.354, 0.3732, 0.7874, 0.3495, 0.8433, 0.3564, 0.7821, 0.5709, 0.3433, 0.5968, 0.2499, 0.6099, 0.3138, 0.8111, 0.08251, 0.8259, 0.006389, 0.8329, 0.08482, 0.7069, 0.4001, 0.6767, 0.481, 0.6842, 0.399, 0.7104, 0.4906, 0.6754, 0.5582, 0.6767, 0.481, 0.7426, 0.1574, 0.7772, 0.08063, 0.7772, 0.1564, 0.7426, 0.1574, 0.7687, 0.2409, 0.736, 0.2472, 0.6419, 0.1162, 0.6913, 0.2117, 0.6529, 0.181, 0.6529, 0.181, 0.6913, 0.2117, 0.6602, 0.2223, 0.6753, 0.01096, 0.6824, 0.08666, 0.6574, 0.05724, 0.6845, 0.9927, 0.6724, 0.9797, 0.6845, 0.9629, 0.6467, 0.09311, 0.6789, 0.1094, 0.6419, 0.1162, 0.6574, 0.05724, 0.6824, 0.08666, 0.6467, 0.09311, 0.5672, 0.104, 0.5969, 0.1397, 0.5792, 0.1368, 0.2222, 0.9118, 0.1969, 0.8573, 0.2222, 0.843, 0.5459, 0.3378, 0.5458, 0.2727, 0.5709, 0.3433, 0.5524, 0.1297, 0.5381, 0.2126, 0.4991, 0.2103, 0.79, 0.09805, 0.828, 0.2087, 0.8072, 0.1784, 0.6292, 0.4534, 0.5926, 0.4145, 0.6279, 0.4018, 0.279, 0.6367, 0.2695, 0.5977, 0.2892, 0.5878, 0.5313, 0.2404, 0.4506, 0.271, 0.4622, 0.2196, 0.8062, 0.32, 0.8258, 0.3025, 0.8223, 0.3393, 0.03795, 0.7575, 0.05316, 0.7606, 0.03249, 0.7901, 0.5581, 0.4247, 0.5368, 0.4627, 0.5233, 0.4256, 0.2945, 0.897, 0.2741, 0.8592, 0.2945, 0.8561, 0.1929, 0.6576, 0.1481, 0.6243, 0.1848, 0.6351, 0.19, 0.6161, 0.2251, 0.6265, 0.1848, 0.6351, 0.7586, 0.8508, 0.7461, 0.8675, 0.7406, 0.8498, 0.04487, 0.6758, 0.05316, 0.7606, 0.03795, 0.7575, 0.7578, 0.9135, 0.7503, 0.9336, 0.7416, 0.9029, 0.216, 0.5869, 0.2251, 0.6265, 0.19, 0.6161, 0.7557, 0.8949, 0.7461, 0.8675, 0.7586, 0.8508, 0.5233, 0.4256, 0.4808, 0.4734, 0.5091, 0.3983, 0.4806, 0.496, 0.4549, 0.4877, 0.4808, 0.4734, 0.9658, 0.841, 0.9743, 0.861, 0.9633, 0.8651, 0.06913, 0.9648, 0.07654, 0.9494, 0.09046, 0.9615, 0.669, 0.8244, 0.686, 0.8034, 0.686, 0.829, 0.729, 0.3649, 0.749, 0.3916, 0.7232, 0.3993, 0.7633, 0.3644, 0.7746, 0.3885, 0.749, 0.3916, 0.275, 0.7629, 0.3015, 0.8378, 0.2574, 0.7804, 0.3015, 0.7595, 0.3015, 0.8378, 0.275, 0.7629, 0.7557, 0.07998, 0.7647, 0.006389, 0.7772, 0.08063, 0.735, 0.07588, 0.7647, 0.006389, 0.7557, 0.07998, 0.0754, 0.8001, 0.07048, 0.7664, 0.08546, 0.796, 0.4281, 0.9398, 0.4247, 0.9171, 0.4485, 0.9056, 0.7692, 0.3414, 0.7916, 0.3658, 0.7633, 0.3644, 0.6177, 0.06631, 0.6184, 0.1113, 0.5672, 0.104, 0.5612, 0.02218, 0.5532, 0.03832, 0.5491, 0.006389, 0.8444, 0.8727, 0.8452, 0.8564, 0.8886, 0.8704, 0.4777, 0.8928, 0.4744, 0.8883, 0.4777, 0.8516, 0.6864, 0.3624, 0.6659, 0.3217, 0.7035, 0.3518, 0.9035, 0.3679, 0.8837, 0.3457, 0.9032, 0.344, 0.08569, 0.6952, 0.09648, 0.7321, 0.07986, 0.7341, 0.09648, 0.7321, 0.07048, 0.7664, 0.07986, 0.7341, 0.8299, 0.5895, 0.809, 0.6231, 0.8185, 0.5777, 0.4782, 0.9619, 0.4613, 0.9123, 0.4782, 0.9056, 0.9324, 0.4597, 0.9324, 0.5475, 0.9219, 0.4988, 0.7207, 0.7322, 0.6988, 0.8039, 0.707, 0.7287, 0.616, 0.9104, 0.5938, 0.8628, 0.616, 0.8303, 0.6789, 0.1094, 0.7073, 0.1657, 0.6913, 0.2117, 0.04708, 0.7928, 0.05623, 0.8319, 0.04105, 0.8277, 0.4543, 0.8858, 0.4777, 0.8516, 0.4744, 0.8883, 0.7035, 0.3518, 0.7025, 0.3644, 0.6864, 0.3624, 0.8234, 0.6298, 0.8163, 0.6913, 0.809, 0.6231, 0.9081, 0.5647, 0.9223, 0.5603, 0.9223, 0.5783, 0.7102, 0.3292, 0.7035, 0.3518, 0.692, 0.3225, 0.7025, 0.3644, 0.7069, 0.4001, 0.6864, 0.3624, 0.4833, 0.6338, 0.5021, 0.6474, 0.4718, 0.6781, 0.928, 0.3204, 0.9217, 0.3679, 0.9163, 0.3005, 0.8666, 0.5828, 0.8571, 0.5242, 0.8691, 0.5094, 0.4963, 0.5561, 0.5021, 0.6474, 0.4833, 0.6338, 0.8666, 0.5828, 0.8691, 0.609, 0.8583, 0.5926, 0.355, 0.2675, 0.3836, 0.2523, 0.3857, 0.2636, 0.4963, 0.5561, 0.5056, 0.5533, 0.5086, 0.5798, 0.5255, 0.8558, 0.5346, 0.8566, 0.5249, 0.8763, 0.9717, 0.3351, 0.9852, 0.3678, 0.9774, 0.3642, 0.05544, 0.9007, 0.05544, 0.9214, 0.04804, 0.9028, 0.9542, 0.3441, 0.9542, 0.3636, 0.9408, 0.356, 0.31, 0.4862, 0.3086, 0.5168, 0.2962, 0.517, 0.819, 0.4331, 0.806, 0.4394, 0.8044, 0.4169, 0.819, 0.4331, 0.8044, 0.4169, 0.8165, 0.407, 0.9532, 0.5746, 0.9659, 0.558, 0.9664, 0.5759, 0.8425, 0.2876, 0.8554, 0.3071, 0.8434, 0.3044, 0.951, 0.5559, 0.9664, 0.5335, 0.9659, 0.558, 0.2039, 0.5052, 0.2335, 0.4907, 0.2368, 0.5122, 0.9717, 0.8778, 0.9717, 0.8995, 0.9624, 0.8784, 0.9471, 0.08639, 0.9285, 0.08122, 0.9471, 0.06623, 0.4095, 0.4953, 0.4276, 0.4842, 0.4252, 0.4989, 0.9519, 0.482, 0.9615, 0.4597, 0.9611, 0.4762, 0.3818, 0.8896, 0.3495, 0.8917, 0.3527, 0.8788, 0.9901, 0.3807, 0.9901, 0.4188, 0.9809, 0.3808, 0.8386, 0.3434, 0.8554, 0.3071, 0.848, 0.3446, 0.3997, 0.9084, 0.4102, 0.9399, 0.3946, 0.9314, 0.9624, 0.8172, 0.9746, 0.8384, 0.9658, 0.841, 0.9918, 0.9456, 0.9789, 0.9288, 0.9918, 0.9127, 0.2845, 0.9504, 0.2574, 0.9482, 0.2583, 0.9125, 0.3539, 0.2776, 0.3857, 0.2636, 0.3799, 0.279, 0.4506, 0.271, 0.3857, 0.2636, 0.4305, 0.2368, 0.6824, 0.08666, 0.7026, 0.08785, 0.6789, 0.1094, 0.4811, 0.567, 0.4833, 0.6338, 0.465, 0.6334, 0.465, 0.6334, 0.4718, 0.6781, 0.4505, 0.6605, 0.7141, 0.8091, 0.7057, 0.8423, 0.6988, 0.8039, 0.4963, 0.5561, 0.503, 0.5394, 0.5056, 0.5533, 0.5346, 0.8566, 0.5385, 0.8453, 0.5439, 0.8585, 0.709, 0.2344, 0.6923, 0.2711, 0.6913, 0.2117, 0.5368, 0.4627, 0.4948, 0.4691, 0.5233, 0.4256, 0.545, 0.3773, 0.5233, 0.4256, 0.5091, 0.3983, 0.6279, 0.4018, 0.5709, 0.3433, 0.6257, 0.354, 0.5581, 0.4247, 0.545, 0.3773, 0.5459, 0.3378, 0.6913, 0.2117, 0.662, 0.2701, 0.6602, 0.2223, 0.4011, 0.517, 0.4095, 0.4953, 0.4229, 0.5122, 0.46, 0.498, 0.4229, 0.5122, 0.4252, 0.4989, 0.9002, 0.1914, 0.8802, 0.142, 0.9046, 0.149, 0.1198, 0.9569, 0.11, 0.9838, 0.1041, 0.9632, 0.2184, 0.5453, 0.2439, 0.5661, 0.2149, 0.5678, 0.9137, 0.7923, 0.8898, 0.7397, 0.9137, 0.7041, 0.2251, 0.6265, 0.1929, 0.6576, 0.1848, 0.6351, 0.2368, 0.5122, 0.2327, 0.5453, 0.2164, 0.52, 0.2335, 0.4907, 0.2039, 0.5052, 0.2167, 0.4862, 0.4993, 0.4865, 0.4806, 0.496, 0.4948, 0.4691, 0.2439, 0.5661, 0.2364, 0.5852, 0.216, 0.5869, 0.8542, 0.3848, 0.8407, 0.4113, 0.8392, 0.375, 0.848, 0.3446, 0.8392, 0.375, 0.8386, 0.3434, 0.8605, 0.4287, 0.8403, 0.4293, 0.8407, 0.4113, 0.2638, 0.8846, 0.2741, 0.8592, 0.2765, 0.8886, 0.8654, 0.2329, 0.8654, 0.2727, 0.8457, 0.2461, 0.09386, 0.7647, 0.08546, 0.796, 0.07048, 0.7664, 0.669, 0.8244, 0.6759, 0.7605, 0.686, 0.8034, 0.8124, 0.5027, 0.8218, 0.4835, 0.8421, 0.4915, 0.08666, 0.9277, 0.06901, 0.906, 0.09431, 0.8902, 0.4281, 0.9398, 0.4485, 0.9056, 0.4485, 0.9518, 0.5608, 0.0793, 0.5783, 0.04576, 0.6177, 0.06631, 0.5926, 0.4145, 0.5459, 0.3378, 0.5709, 0.3433, 0.5313, 0.2404, 0.5458, 0.2727, 0.5217, 0.281, 0.08794, 0.6763, 0.1017, 0.6724, 0.08569, 0.6952, 0.07986, 0.7341, 0.06901, 0.7209, 0.08569, 0.6952, 0.5672, 0.104, 0.5792, 0.1368, 0.5524, 0.1297, 0.8111, 0.08251, 0.832, 0.1807, 0.828, 0.2087, 0.8452, 0.8564, 0.8777, 0.8131, 0.8886, 0.8338, 0.5983, 0.464, 0.5581, 0.4247, 0.5926, 0.4145, 0.8436, 0.5258, 0.8124, 0.5027, 0.8421, 0.4915, 0.7333, 0.3428, 0.7579, 0.3113, 0.7692, 0.3414, 0.8436, 0.5258, 0.8263, 0.5508, 0.8277, 0.5334, 0.7414, 0.3163, 0.7437, 0.2855, 0.7579, 0.3113, 0.7159, 0.8686, 0.7248, 0.8619, 0.7193, 0.8935, 0.8223, 0.3393, 0.8102, 0.3607, 0.8062, 0.32, 0.4102, 0.9082, 0.3983, 0.884, 0.4102, 0.8788, 0.01718, 0.7537, 0.04487, 0.6758, 0.03795, 0.7575, 0.04708, 0.7928, 0.03249, 0.7901, 0.05316, 0.7606, 0.01378, 0.9013, 0.03526, 0.9007, 0.03526, 0.9347, 0.4085, 0.7821, 0.4085, 0.8373, 0.4014, 0.8057, 0.3886, 0.794, 0.3697, 0.8496, 0.3732, 0.7874, 0.04105, 0.8277, 0.03249, 0.7901, 0.04708, 0.7928, 0.6419, 0.8084, 0.6682, 0.7766, 0.669, 0.8244, 0.2962, 0.517, 0.2892, 0.5878, 0.2809, 0.5638, 0.2809, 0.5638, 0.2892, 0.5878, 0.2695, 0.5977, 0.6501, 0.7598, 0.6682, 0.7766, 0.6492, 0.7789, 0.6759, 0.7605, 0.6581, 0.7314, 0.6776, 0.7287, 0.8564, 0.4941, 0.8691, 0.4597, 0.8691, 0.5094, 0.3186, 0.7436, 0.2704, 0.7207, 0.3185, 0.7237, 0.3223, 0.6987, 0.2704, 0.7207, 0.2863, 0.6891, 0.3009, 0.6402, 0.2863, 0.6891, 0.279, 0.6367, 0.1699, 0.8573, 0.151, 0.891, 0.1331, 0.8828, 0.1636, 0.8017, 0.1343, 0.7484, 0.1364, 0.7025, 0.1368, 0.2284, 0.08293, 0.2566, 0.08035, 0.2288, 0.1754, 0.6918, 0.1364, 0.7025, 0.145, 0.6707, 0.5278, 0.5608, 0.53, 0.5298, 0.5455, 0.6506, 0.1368, 0.2284, 0.08035, 0.2288, 0.06315, 0.1955, 0.9204, 0.3941, 0.9389, 0.3807, 0.9389, 0.4409, 0.7404, 0.5118, 0.7536, 0.5007, 0.7754, 0.5387, 0.06315, 0.1955, 0.02829, 0.154, 0.05994, 0.1452, 0.3744, 0.9716, 0.3495, 0.9635, 0.3744, 0.9347, 0.7616, 0.8369, 0.7406, 0.8362, 0.7438, 0.7774, 0.1303, 0.3466, 0.07936, 0.3556, 0.08293, 0.2566, 0.5249, 0.6577, 0.5455, 0.6506, 0.5477, 0.7397, 0.9091, 0.5416, 0.8819, 0.5416, 0.8937, 0.4597, 0.2028, 0.6716, 0.2367, 0.6707, 0.2367, 0.7618, 0.5455, 0.6506, 0.581, 0.648, 0.581, 0.7229, 0.5638, 0.5597, 0.581, 0.648, 0.5455, 0.6506, 0.4653, 0.7024, 0.4614, 0.8174, 0.4247, 0.7923, 0.7628, 0.7446, 0.7471, 0.7028, 0.7917, 0.711, 0.05994, 0.1452, 0.02819, 0.1225, 0.05373, 0.1048, 0.1368, 0.2284, 0.05994, 0.1452, 0.1148, 0.1458, 0.3763, 0.5914, 0.3897, 0.6862, 0.3578, 0.6767, 0.3528, 0.5585, 0.3667, 0.5603, 0.3763, 0.5914, 0.1129, 0.8522, 0.06978, 0.8273, 0.08481, 0.8218, 0.1405, 0.417, 0.1299, 0.4608, 0.09397, 0.4546, 0.6154, 0.7841, 0.617, 0.8175, 0.5938, 0.8154, 0.2224, 0.2396, 0.1611, 0.2651, 0.1706, 0.2245, 0.8651, 0.7529, 0.8505, 0.7575, 0.8444, 0.735, 0.7029, 0.6881, 0.7279, 0.7159, 0.682, 0.7077, 0.1901, 0.4443, 0.1571, 0.4645, 0.1405, 0.417, 0.0437, 0.8639, 0.04682, 0.888, 0.02085, 0.8799, 0.8796, 0.9224, 0.8679, 0.8985, 0.8796, 0.8854, 0.02834, 0.5234, 0.00639, 0.4905, 0.06788, 0.4862, 0.492, 0.8641, 0.5107, 0.8611, 0.5049, 0.8775, 0.186, 0.4063, 0.1848, 0.3675, 0.2027, 0.379, 0.629, 0.5672, 0.6267, 0.6218, 0.6157, 0.6456, 0.9581, 0.2062, 0.9726, 0.2042, 0.9723, 0.2214, 0.09994, 0.5193, 0.1203, 0.5779, 0.1033, 0.5674, 0.5049, 0.8775, 0.508, 0.9263, 0.4954, 0.9263, 0.5567, 0.8741, 0.5764, 0.8453, 0.5764, 0.924, 0.2501, 0.4691, 0.248, 0.4434, 0.2741, 0.4506, 0.1071, 0.9384, 0.1089, 0.9166, 0.1179, 0.9188, 0.1033, 0.5674, 0.1203, 0.5779, 0.1196, 0.5974, 0.4003, 0.9527, 0.4098, 0.9574, 0.4102, 0.9684, 0.4102, 0.9684, 0.4097, 0.9794, 0.3933, 0.9794, 0.684, 0.924, 0.6801, 0.9147, 0.684, 0.9064, 0.3933, 0.9794, 0.3898, 0.9658, 0.4102, 0.9684, 0.3898, 0.9658, 0.3927, 0.9545, 0.4003, 0.9527, 0.02829, 0.154, 0.00639, 0.1388, 0.02819, 0.1225, 0.7825, 0.6574, 0.7426, 0.6288, 0.774, 0.6331, 0.8733, 0.393, 0.9076, 0.4273, 0.8776, 0.4205, 0.7426, 0.6288, 0.7521, 0.6004, 0.7691, 0.6077, 0.02819, 0.1225, 0.01067, 0.1048, 0.05373, 0.1048, 0.543, 0.9392, 0.543, 0.975, 0.5249, 0.9722, 0.05932, 0.02337, 0.06714, 0.006389, 0.0716, 0.04064, 0.9465, 0.6606, 0.9598, 0.6882, 0.9337, 0.6882, 0.8485, 0.889, 0.8635, 0.9104, 0.8444, 0.9191, 0.113, 0.6975, 0.113, 0.7365, 0.09648, 0.7321, 0.1083, 0.7679, 0.09386, 0.7647, 0.09648, 0.7321, 0.9625, 0.1022, 0.9625, 0.1277, 0.9476, 0.1242, 0.7471, 0.7028, 0.7628, 0.7446, 0.7406, 0.7336, 0.839, 0.627, 0.8234, 0.6298, 0.8299, 0.5895, 0.3265, 0.8541, 0.3142, 0.7938, 0.333, 0.8005, 0.8457, 0.1489, 0.8605, 0.1462, 0.8674, 0.2201, 0.4614, 0.8174, 0.4653, 0.7024, 0.484, 0.7512, 0.3234, 0.7467, 0.3185, 0.7237, 0.3223, 0.6987, 0.6419, 0.8771, 0.6784, 0.8662, 0.6784, 0.8936, 0.4247, 0.8564, 0.4508, 0.839, 0.4543, 0.8858, 0.9198, 0.9366, 0.9133, 0.9473, 0.9014, 0.9349, 0.9198, 0.9366, 0.9107, 0.9261, 0.9306, 0.9127, 0.4968, 0.8144, 0.4976, 0.7687, 0.5107, 0.8035, 0.1706, 0.2245, 0.2025, 0.1914, 0.2315, 0.2, 0.6477, 0.6939, 0.6509, 0.6623, 0.6694, 0.662, 0.235, 0.8735, 0.2443, 0.843, 0.2443, 0.891, 0.1706, 0.2245, 0.2315, 0.2, 0.2719, 0.2031, 0.6509, 0.6623, 0.6425, 0.6055, 0.6622, 0.6267, 0.6566, 0.5848, 0.6425, 0.6055, 0.6463, 0.5824, 0.9151, 0.8613, 0.9124, 0.884, 0.9014, 0.8705, 0.2719, 0.2031, 0.3223, 0.2038, 0.301, 0.2323, 0.4976, 0.7687, 0.4976, 0.6988, 0.5077, 0.7044, 0.9151, 0.8613, 0.9014, 0.8705, 0.9167, 0.8131, 0.4247, 0.9648, 0.4363, 0.9645, 0.4363, 0.9894, 0.3348, 0.1813, 0.3368, 0.2127, 0.3223, 0.2038, 0.9753, 0.1176, 0.9855, 0.102, 0.9855, 0.1428, 0.9124, 0.884, 0.921, 0.8999, 0.9023, 0.8855, 0.8261, 0.9488, 0.8261, 0.981, 0.809, 0.9723, 0.938, 0.7857, 0.938, 0.8002, 0.9264, 0.7889, 0.9931, 0.9892, 0.9789, 0.9757, 0.9931, 0.9584, 0.9681, 0.4301, 0.9595, 0.4303, 0.9551, 0.4037, 0.2954, 0.4514, 0.321, 0.4408, 0.3199, 0.4569, 0.8246, 0.8212, 0.8316, 0.8489, 0.813, 0.8446, 0.9368, 0.02093, 0.9368, 0.03652, 0.9285, 0.007045, 0.9246, 0.2312, 0.9342, 0.2401, 0.9271, 0.2571, 0.07016, 0.6452, 0.09194, 0.6596, 0.06263, 0.6564, 0.9681, 0.3807, 0.9551, 0.4037, 0.9516, 0.3909, 0.9524, 0.02688, 0.9525, 0.05345, 0.9368, 0.03652, 0.9525, 0.006389, 0.9524, 0.02688, 0.9368, 0.02093, 0.9342, 0.2401, 0.9453, 0.2377, 0.941, 0.2572, 0.1834, 0.9903, 0.1672, 0.9827, 0.1834, 0.9612, 0.1672, 0.9827, 0.1672, 0.9707, 0.1834, 0.9612, 0.9633, 0.2232, 0.9723, 0.2214, 0.9726, 0.2555, 0.8246, 0.8212, 0.812, 0.8238, 0.809, 0.7869, 0.9311, 0.13, 0.9331, 0.1549, 0.9174, 0.1498, 0.1198, 0.8942, 0.1179, 0.9188, 0.1089, 0.9166, 0.09431, 0.6004, 0.1081, 0.5998, 0.09679, 0.6319, 0.9547, 0.719, 0.9746, 0.7041, 0.9746, 0.7442, 0.6674, 0.9501, 0.6419, 0.9371, 0.6674, 0.9064, 0.3368, 0.924, 0.3088, 0.8944, 0.3368, 0.8788, 0.7192, 0.9689, 0.6994, 0.9499, 0.7192, 0.9232, 0.301, 0.2323, 0.3223, 0.2038, 0.3234, 0.2234, 0.2224, 0.2396, 0.1706, 0.2245, 0.2719, 0.2031, 0.7334, 0.5514, 0.7334, 0.5636, 0.7232, 0.5539, 0.6622, 0.6267, 0.6566, 0.5848, 0.6687, 0.5777, 0.6694, 0.662, 0.6622, 0.6267, 0.6825, 0.6468, 0.682, 0.7077, 0.6694, 0.662, 0.6825, 0.6468, 0.8535, 0.1085, 0.8674, 0.102, 0.8605, 0.1462, 0.3234, 0.2234, 0.3223, 0.2038, 0.3368, 0.2127, 0.2501, 0.4691, 0.2718, 0.4616, 0.271, 0.4734, 0.1901, 0.4443, 0.2045, 0.4131, 0.2314, 0.4415, 0.1901, 0.4443, 0.186, 0.4063, 0.2045, 0.4131, 0.186, 0.4063, 0.1405, 0.417, 0.1607, 0.3649, 0.1303, 0.3466, 0.1405, 0.417, 0.08643, 0.4073, 0.1636, 0.8017, 0.1331, 0.7977, 0.1343, 0.7484, 0.2954, 0.4514, 0.3199, 0.4569, 0.3065, 0.468, 0.2718, 0.4616, 0.2954, 0.4514, 0.3065, 0.468, 0.3348, 0.4657, 0.3199, 0.4569, 0.3272, 0.4268, 0.1033, 0.5674, 0.1081, 0.5998, 0.09431, 0.6004, 0.8944, 0.05543, 0.9024, 0.006389, 0.9158, 0.03641, 0.06042, 0.5098, 0.06576, 0.5283, 0.02834, 0.5234, 0.09994, 0.5193, 0.06042, 0.5098, 0.06788, 0.4862, 0.1081, 0.5998, 0.1196, 0.5974, 0.1094, 0.6378, 0.6267, 0.6218, 0.629, 0.6507, 0.6157, 0.6456, 0.8107, 0.7225, 0.8316, 0.7041, 0.8231, 0.7646, 0.8097, 0.7666, 0.8231, 0.7646, 0.8198, 0.7859, 0.8679, 0.8985, 0.8635, 0.9104, 0.8485, 0.889, 0.9717, 0.2902, 0.9861, 0.2775, 0.9861, 0.3129, 0.774, 0.6331, 0.7691, 0.6077, 0.7963, 0.6064, 0.561, 0.7711, 0.5708, 0.7932, 0.5708, 0.8325, 0.05373, 0.1048, 0.01067, 0.1048, 0.01913, 0.0706, 0.788, 0.9428, 0.788, 0.9787, 0.7714, 0.9619, 0.9722, 0.757, 0.9621, 0.7803, 0.9539, 0.7762, 0.9118, 0.2042, 0.9057, 0.2265, 0.8802, 0.2083, 0.07501, 0.07833, 0.05373, 0.1048, 0.01913, 0.0706, 0.1334, 0.261, 0.1368, 0.2284, 0.1706, 0.2245, 0.9365, 0.8664, 0.9337, 0.8479, 0.9496, 0.8732, 0.0716, 0.04064, 0.01913, 0.0706, 0.05427, 0.04239, 0.9862, 0.4597, 0.9862, 0.4966, 0.9742, 0.4784, 0.1706, 0.2245, 0.1368, 0.2284, 0.1494, 0.1937, 0.7754, 0.4502, 0.7751, 0.5087, 0.7536, 0.5007, 0.1303, 0.3466, 0.1334, 0.261, 0.1611, 0.2651, 0.09395, 0.123, 0.05373, 0.1048, 0.07759, 0.1052, 0.3897, 0.6862, 0.4119, 0.7694, 0.3952, 0.7597, 0.4119, 0.5298, 0.3714, 0.5616, 0.3667, 0.5603, 0.1405, 0.417, 0.1571, 0.4645, 0.1299, 0.4608, 0.9057, 0.2265, 0.9118, 0.2506, 0.8904, 0.2403, 0.1659, 0.9485, 0.1331, 0.9485, 0.1411, 0.9155, 0.8819, 0.5648, 0.893, 0.5543, 0.893, 0.6008, 0.9621, 0.7803, 0.9722, 0.8002, 0.9539, 0.7762, 0.8505, 0.7575, 0.8651, 0.7529, 0.8659, 0.8003, 0.9331, 0.1049, 0.9311, 0.13, 0.9205, 0.1287, 0.5938, 0.5704, 0.6112, 0.551, 0.6157, 0.6456, 0.02339, 0.8558, 0.02085, 0.8799, 0.00639, 0.8765, 0.877, 0.7704, 0.8651, 0.7529, 0.8612, 0.7172, 0.9105, 0.6537, 0.9058, 0.5976, 0.9171, 0.6117, 0.5249, 0.8009, 0.561, 0.7711, 0.5708, 0.8325, 0.5992, 0.7709, 0.6054, 0.7149, 0.6162, 0.7137, 0.9058, 0.5793, 0.9081, 0.5647, 0.9223, 0.5783, 0.4968, 0.8144, 0.5107, 0.8035, 0.5107, 0.8483, 0.5333, 0.7631, 0.561, 0.7711, 0.5319, 0.792, 0.7986, 0.227, 0.8279, 0.2278, 0.8166, 0.2643, 0.7232, 0.46, 0.7412, 0.4513, 0.7404, 0.5118, 0.6054, 0.7149, 0.6018, 0.6715, 0.617, 0.6635, 0.1699, 0.8573, 0.1699, 0.9027, 0.151, 0.891, 0.6923, 0.2711, 0.692, 0.3225, 0.6659, 0.3217, 0.5313, 0.2404, 0.5381, 0.2126, 0.5906, 0.2271, 0.6864, 0.3624, 0.7069, 0.4001, 0.6842, 0.399, 0.692, 0.3225, 0.7035, 0.3518, 0.6659, 0.3217, 0.8777, 0.8131, 0.8452, 0.8564, 0.8467, 0.8198, 0.832, 0.1807, 0.8111, 0.08251, 0.8329, 0.08482, 0.5381, 0.2126, 0.5792, 0.1368, 0.5999, 0.1904, 0.6519, 0.006389, 0.6753, 0.01096, 0.6574, 0.05724, 0.03249, 0.7901, 0.02526, 0.8253, 0.00639, 0.8222, 0.3732, 0.7874, 0.3697, 0.8496, 0.3495, 0.8433, 0.5709, 0.3433, 0.5458, 0.2727, 0.5968, 0.2499, 0.7232, 0.1494, 0.735, 0.07588, 0.7557, 0.07998, 0.7069, 0.4001, 0.7104, 0.4906, 0.6767, 0.481, 0.7104, 0.4906, 0.7001, 0.5649, 0.6754, 0.5582, 0.7426, 0.1574, 0.7557, 0.07998, 0.7772, 0.08063, 0.7426, 0.1574, 0.7772, 0.1564, 0.7687, 0.2409, 0.6419, 0.1162, 0.6789, 0.1094, 0.6913, 0.2117, 0.6753, 0.01096, 0.7015, 0.01279, 0.6824, 0.08666, 0.9891, 0.6892, 0.9726, 0.6892, 0.9798, 0.6606, 0.736, 0.2472, 0.7687, 0.2409, 0.7396, 0.2727, 0.6467, 0.09311, 0.6824, 0.08666, 0.6789, 0.1094, 0.5672, 0.104, 0.6184, 0.1113, 0.5969, 0.1397, 0.7714, 0.8597, 0.792, 0.8498, 0.792, 0.9256, 0.5524, 0.1297, 0.5792, 0.1368, 0.5381, 0.2126, 0.79, 0.09805, 0.8111, 0.08251, 0.828, 0.2087, 0.8148, 0.2142, 0.8072, 0.1784, 0.828, 0.2087, 0.8886, 0.8704, 0.8452, 0.8564, 0.8886, 0.8338, 0.6292, 0.4534, 0.5983, 0.464, 0.5926, 0.4145, 0.5313, 0.2404, 0.4991, 0.2103, 0.5381, 0.2126, 0.279, 0.6367, 0.2574, 0.6335, 0.2695, 0.5977, 0.5313, 0.2404, 0.5217, 0.281, 0.4506, 0.271, 0.8062, 0.32, 0.8072, 0.2855, 0.8258, 0.3025, 0.4718, 0.6781, 0.4247, 0.686, 0.4505, 0.6605, 0.5581, 0.4247, 0.5762, 0.4738, 0.5368, 0.4627, 0.03526, 0.9347, 0.00639, 0.9417, 0.01378, 0.9013, 0.2945, 0.897, 0.2765, 0.8886, 0.2741, 0.8592, 0.1929, 0.6576, 0.1331, 0.6579, 0.1481, 0.6243, 0.04487, 0.6758, 0.05623, 0.6724, 0.05316, 0.7606, 0.7578, 0.9135, 0.7586, 0.932, 0.7503, 0.9336, 0.216, 0.5869, 0.2364, 0.5852, 0.2251, 0.6265, 0.7557, 0.8949, 0.7416, 0.9029, 0.7461, 0.8675, 0.5233, 0.4256, 0.4948, 0.4691, 0.4808, 0.4734, 0.4806, 0.496, 0.46, 0.498, 0.4549, 0.4877, 0.9658, 0.841, 0.9746, 0.8384, 0.9743, 0.861, 0.2439, 0.5661, 0.2327, 0.5453, 0.2446, 0.5484, 0.06913, 0.9648, 0.06901, 0.9545, 0.07654, 0.9494, 0.07654, 0.9494, 0.08489, 0.9502, 0.09046, 0.9615, 0.09046, 0.9615, 0.08867, 0.976, 0.06913, 0.9648, 0.7914, 0.5082, 0.7882, 0.4994, 0.7914, 0.4899, 0.06913, 0.9648, 0.08867, 0.976, 0.07126, 0.976, 0.729, 0.3649, 0.7633, 0.3644, 0.749, 0.3916, 0.7633, 0.3644, 0.7916, 0.3658, 0.7746, 0.3885, 0.8674, 0.9352, 0.8674, 0.9742, 0.8444, 0.9375, 0.8421, 0.4915, 0.8218, 0.4835, 0.8436, 0.4597, 0.6177, 0.06631, 0.6292, 0.08892, 0.6184, 0.1113, 0.6682, 0.7766, 0.6501, 0.7598, 0.6581, 0.7314, 0.5612, 0.02218, 0.5783, 0.04576, 0.5532, 0.03832, 0.07048, 0.7664, 0.06901, 0.7209, 0.07986, 0.7341, 0.08569, 0.6952, 0.1017, 0.6724, 0.09648, 0.7321, 0.09648, 0.7321, 0.09386, 0.7647, 0.07048, 0.7664, 0.9459, 0.102, 0.9625, 0.1022, 0.9476, 0.1242, 0.6824, 0.08666, 0.7104, 0.05782, 0.7026, 0.08785, 0.8299, 0.5895, 0.8234, 0.6298, 0.809, 0.6231, 0.9046, 0.149, 0.8802, 0.142, 0.9046, 0.102, 0.709, 0.2344, 0.7102, 0.3292, 0.692, 0.3225, 0.7207, 0.7322, 0.7141, 0.8091, 0.6988, 0.8039, 0.7746, 0.3885, 0.7916, 0.3658, 0.7916, 0.4374, 0.6789, 0.1094, 0.7026, 0.08785, 0.7073, 0.1657, 0.51, 0.9772, 0.492, 0.9772, 0.5066, 0.9391, 0.4543, 0.8858, 0.4508, 0.839, 0.4777, 0.8516, 0.6913, 0.2117, 0.7073, 0.1657, 0.709, 0.2344, 0.928, 0.2775, 0.928, 0.3204, 0.9163, 0.3005, 0.8691, 0.5094, 0.8571, 0.5242, 0.8564, 0.4941, 0.8666, 0.5828, 0.8583, 0.5926, 0.8571, 0.5242, 0.4305, 0.2368, 0.3857, 0.2636, 0.3836, 0.2523, 0.4963, 0.5561, 0.5086, 0.5798, 0.5021, 0.6474, 0.355, 0.2675, 0.3495, 0.2573, 0.3836, 0.2523, 0.5249, 0.8763, 0.5346, 0.8566, 0.5374, 0.8791, 0.5439, 0.9264, 0.5249, 0.8763, 0.5374, 0.8791, 0.9589, 0.3023, 0.9589, 0.3313, 0.9408, 0.3185, 0.7914, 0.4502, 0.7914, 0.4771, 0.7882, 0.4602, 0.9717, 0.3351, 0.9852, 0.3321, 0.9852, 0.3678, 0.4635, 0.5298, 0.503, 0.5394, 0.4963, 0.5561, 0.5255, 0.8558, 0.5385, 0.8453, 0.5346, 0.8566, 0.9014, 0.9783, 0.9157, 0.9625, 0.9157, 0.9915, 0.31, 0.4862, 0.3234, 0.4945, 0.3086, 0.5168, 0.819, 0.4331, 0.8258, 0.4469, 0.806, 0.4394, 0.2846, 0.9783, 0.2954, 0.9632, 0.2954, 0.9898, 0.9532, 0.5746, 0.951, 0.5559, 0.9659, 0.558, 0.2164, 0.52, 0.2039, 0.5052, 0.2368, 0.5122, 0.8425, 0.2876, 0.8605, 0.2855, 0.8554, 0.3071, 0.951, 0.5559, 0.9452, 0.5304, 0.9664, 0.5335, 0.9709, 0.08725, 0.9599, 0.08061, 0.9709, 0.06623, 0.1859, 0.4889, 0.2167, 0.4862, 0.2039, 0.5052, 0.6596, 0.9629, 0.6596, 0.987, 0.6419, 0.9654, 0.4095, 0.4953, 0.4099, 0.4751, 0.4276, 0.4842, 0.9519, 0.482, 0.9452, 0.4612, 0.9615, 0.4597, 0.00639, 0.9825, 0.009082, 0.967, 0.02231, 0.9866, 0.009082, 0.967, 0.02231, 0.9545, 0.02231, 0.9866, 0.9615, 0.5176, 0.9519, 0.482, 0.9611, 0.4762, 0.8386, 0.3434, 0.8434, 0.3044, 0.8554, 0.3071, 0.4549, 0.4877, 0.46, 0.498, 0.4252, 0.4989, 0.3997, 0.9084, 0.4102, 0.9082, 0.4102, 0.9399, 0.9624, 0.8172, 0.9746, 0.8131, 0.9746, 0.8384, 0.2164, 0.52, 0.2327, 0.5453, 0.2184, 0.5453, 0.3495, 0.8917, 0.3818, 0.8896, 0.3542, 0.9219, 0.3818, 0.8896, 0.3818, 0.9206, 0.3542, 0.9219, 0.2583, 0.9125, 0.2845, 0.9097, 0.2845, 0.9504, 0.989, 0.188, 0.9753, 0.1703, 0.989, 0.1555, 0.3539, 0.2776, 0.355, 0.2675, 0.3857, 0.2636, 0.4506, 0.271, 0.3799, 0.279, 0.3857, 0.2636, 0.4506, 0.271, 0.4305, 0.2368, 0.4622, 0.2196, 0.4991, 0.2103, 0.5313, 0.2404, 0.4622, 0.2196, 0.5458, 0.2727, 0.5313, 0.2404, 0.5968, 0.2499, 0.9589, 0.3023, 0.9408, 0.3185, 0.9506, 0.2775, 0.4811, 0.567, 0.4729, 0.5483, 0.4963, 0.5561, 0.4811, 0.567, 0.4963, 0.5561, 0.4833, 0.6338, 0.465, 0.6334, 0.4833, 0.6338, 0.4718, 0.6781, 0.7141, 0.8091, 0.7207, 0.8491, 0.7057, 0.8423, 0.5021, 0.6474, 0.5122, 0.686, 0.4718, 0.6781, 0.4641, 0.5075, 0.46, 0.498, 0.4806, 0.496, 0.5368, 0.4627, 0.4993, 0.4865, 0.4948, 0.4691, 0.545, 0.3773, 0.5581, 0.4247, 0.5233, 0.4256, 0.6279, 0.4018, 0.5926, 0.4145, 0.5709, 0.3433, 0.6913, 0.2117, 0.6923, 0.2711, 0.662, 0.2701, 0.4229, 0.5122, 0.4095, 0.4953, 0.4252, 0.4989, 0.46, 0.498, 0.4641, 0.5075, 0.4229, 0.5122, 0.9032, 0.344, 0.8837, 0.3457, 0.9035, 0.2855, 0.1198, 0.9569, 0.1198, 0.9875, 0.11, 0.9838, 0.2184, 0.5453, 0.2327, 0.5453, 0.2439, 0.5661, 0.2149, 0.5678, 0.216, 0.5869, 0.19, 0.6161, 0.1481, 0.6243, 0.19, 0.6161, 0.1848, 0.6351, 0.2251, 0.6265, 0.2446, 0.6546, 0.1929, 0.6576, 0.2368, 0.5122, 0.2446, 0.5484, 0.2327, 0.5453, 0.2149, 0.5678, 0.2439, 0.5661, 0.216, 0.5869, 0.4948, 0.4691, 0.4806, 0.496, 0.4808, 0.4734, 0.7557, 0.8949, 0.7578, 0.9135, 0.7416, 0.9029, 0.8542, 0.3848, 0.8605, 0.4287, 0.8407, 0.4113, 0.8576, 0.3631, 0.8542, 0.3848, 0.8392, 0.375, 0.848, 0.3446, 0.8576, 0.3631, 0.8392, 0.375, 0.953, 0.9696, 0.953, 0.9936, 0.9434, 0.9873, 0.2638, 0.8846, 0.2574, 0.8506, 0.2741, 0.8592, 0.7333, 0.3428, 0.7692, 0.3414, 0.7633, 0.3644, 0.09386, 0.7647, 0.1032, 0.7993, 0.08546, 0.796, 0.669, 0.8244, 0.6682, 0.7766, 0.6759, 0.7605, 0.8124, 0.5027, 0.8044, 0.4956, 0.8218, 0.4835, 0.7159, 0.8686, 0.7193, 0.8935, 0.6988, 0.895, 0.5608, 0.0793, 0.5532, 0.03832, 0.5783, 0.04576, 0.5926, 0.4145, 0.5581, 0.4247, 0.5459, 0.3378, 0.5672, 0.104, 0.5608, 0.0793, 0.6177, 0.06631, 0.2863, 0.6891, 0.2704, 0.7207, 0.2574, 0.6335, 0.5217, 0.281, 0.5458, 0.2727, 0.5459, 0.3378, 0.5983, 0.464, 0.5762, 0.4738, 0.5581, 0.4247, 0.8436, 0.5258, 0.8277, 0.5334, 0.8124, 0.5027, 0.7333, 0.3428, 0.7414, 0.3163, 0.7579, 0.3113, 0.09431, 0.8902, 0.09431, 0.9366, 0.08666, 0.9277, 0.7193, 0.8935, 0.7248, 0.9104, 0.6988, 0.895, 0.8223, 0.3393, 0.8165, 0.407, 0.8102, 0.3607, 0.4102, 0.9082, 0.3997, 0.9084, 0.3983, 0.884, 0.01718, 0.7537, 0.03331, 0.675, 0.04487, 0.6758, 0.8252, 0.8617, 0.8252, 0.9334, 0.809, 0.92, 0.3886, 0.794, 0.3886, 0.866, 0.3697, 0.8496, 0.04105, 0.8277, 0.02526, 0.8253, 0.03249, 0.7901, 0.8165, 0.407, 0.8044, 0.4169, 0.8102, 0.3607, 0.6419, 0.8084, 0.6492, 0.7789, 0.6682, 0.7766, 0.2962, 0.517, 0.3086, 0.5168, 0.2892, 0.5878, 0.6759, 0.7605, 0.6682, 0.7766, 0.6581, 0.7314, 0.2967, 0.6054, 0.3009, 0.6402, 0.279, 0.6367, 0.3186, 0.7436, 0.2864, 0.7433, 0.2704, 0.7207, 0.3223, 0.6987, 0.3185, 0.7237, 0.2704, 0.7207, 0.3009, 0.6402, 0.3223, 0.6987, 0.2863, 0.6891])
me_cube_005.materials.append(mat_orange__base)
me_cube_005.materials.append(mat_white)
me_cube_005.materials.append(mat_black)
me_cube_005.use_remesh_preserve_volume = False
me_cube_005.use_remesh_preserve_attributes = False
me_cube_005.use_mirror_vertex_groups = False
me_cube_005.update()
arm_armature = bpy.data.armatures.new('Armature')  # bones are not reproduced

# ---- objects
ob_plane = bpy.data.objects.new('Plane', me_plane)
ob_fox_armature = bpy.data.objects.new('fox_armature', arm_armature)
ob_fox_mesh = bpy.data.objects.new('fox_mesh', me_cube_005)

# ---- transforms, parenting, visibility, modifiers, constraints
ob_plane.location = (0.0, 0.0, 0.0)
ob_plane.scale = (22.24, 22.24, 22.24)
ob_plane.lineart.crease_threshold = 0.0
ob_fox_armature.location = (0.0, 0.0, -0.1598)
ob_fox_armature.lineart.crease_threshold = 0.0
ob_fox_mesh.parent = ob_fox_armature
ob_fox_mesh.location = (0.08508, -0.059, 0.103)
ob_fox_mesh.lineart.crease_threshold = 0.0
_vg = ob_fox_mesh.vertex_groups.new(name='root')
for _i, _w in zip([2, 3, 4, 5, 7, 11, 18, 20, 21, 22, 26, 27, 38, 40, 102, 103, 109, 110, 111, 119, 129, 154, 155, 158, 159, 160, 164, 172, 175, 176, 183, 185, 194, 195, 197, 221, 223, 224, 284, 285, 286, 287, 300, 302, 303, 309, 323, 325, 334, 336], [8.856e-31, 0.2125, 0.05392, 0.5658, 0.02799, 0.0, 6.267e-37, 0.07481, 0.7895, 0.6218, 0.0, 0.05847, 0.0, 0.0, 0.4673, 0.006679, 0.0, 0.0, 0.0, 0.03355, 0.003046, 0.1225, 0.08407, 2.712e-12, 0.1763, 0.04451, 0.0003752, 7.899e-26, 0.06801, 0.7697, 0.0, 0.004711, 0.0, 0.0, 0.0, 7.025e-20, 0.09237, 0.4674, 0.5775, 0.0, 0.625, 0.08996, 0.02151, 0.0, 0.0, 0.0, 0.0, 0.0, 0.06435, 0.09068]): _vg.add([_i], _w, 'REPLACE')
_vg = ob_fox_mesh.vertex_groups.new(name='back_lower')
for _i, _w in zip([1, 2, 3, 4, 5, 7, 11, 12, 15, 16, 17, 18, 20, 21, 22, 24, 26, 27, 30, 31, 34, 36, 37, 38, 39, 40, 41, 43, 47, 64, 70, 76, 80, 84, 85, 86, 89, 93, 99, 100, 101, 102, 103, 104, 106, 109, 110, 111, 112, 114, 117, 119, 121, 122, 129, 132, 140, 141, 142, 144, 145, 146, 154, 155, 157, 158, 159, 160, 164, 165, 168, 171, 172, 175, 176, 178, 179, 181, 182, 183, 185, 186, 189, 193, 194, 195, 196, 197, 198, 199, 200, 202, 215, 220, 221, 223, 224, 230, 231, 235, 243, 245, 246, 247, 248, 249, 252, 253, 256, 257, 276, 278, 279, 283, 284, 285, 286, 287, 288, 289, 291, 292, 293, 300, 302, 303, 309, 311, 312, 320, 321, 323, 324, 325, 334, 335], [0.01542, 0.8286, 0.0, 0.0, 0.0, 0.0, 0.9, 0.0923, 0.0, 0.0, 0.9, 0.8986, 0.0, 0.0, 0.0, 0.04187, 0.9, 0.0, 0.09469, 0.0, 0.1022, 2.218e-26, 0.0, 9.125e-21, 0.1544, 0.0, 0.0, 0.0, 0.0, 0.0, 0.0, 0.0, 0.0, 0.0, 0.0, 0.0, 0.0, 0.0, 0.0, 0.0, 0.0, 0.1398, 4.068e-09, 0.0, 0.0, 0.0, 0.0, 0.0, 0.0, 0.0, 0.0, 0.0, 0.0, 0.0, 0.0, 0.0, 0.9, 0.9, 0.08968, 0.9, 0.0, 0.0, 0.0, 0.0, 0.04068, 0.7486, 0.0, 0.0, 0.7158, 0.1239, 0.0, 0.8996, 0.9123, 0.0, 0.0, 0.9, 0.1019, 0.0, 0.0, 0.7229, 0.0, 0.0, 0.1222, 0.09874, 0.0, 2.386e-33, 7.552e-25, 0.0, 0.0, 0.0, 0.0, 0.0, 0.0, 0.4199, 0.7953, 0.0, 0.0, 0.7472, 0.8998, 0.0, 0.0, 0.0, 0.0, 0.0, 0.0, 0.0, 0.0, 0.0, 0.0, 0.0, 0.0, 0.0, 0.0, 0.0, 0.1722, 0.0, 0.2587, 0.002845, 0.0, 0.0, 0.0, 0.0, 0.0, 0.0, 0.0, 0.0, 0.793, 0.0, 0.0, 0.9, 0.08681, 0.8965, 0.0, 0.0, 0.0, 0.0]): _vg.add([_i], _w, 'REPLACE')
_vg = ob_fox_mesh.vertex_groups.new(name='back_upper')
for _i, _w in zip([0, 1, 2, 8, 9, 10, 11, 12, 19, 24, 25, 26, 29, 30, 32, 34, 35, 49, 51, 54, 56, 94, 95, 97, 124, 125, 127, 136, 137, 138, 141, 142, 143, 147, 148, 156, 157, 158, 162, 163, 164, 165, 173, 174, 177, 179, 180, 183, 184, 187, 188, 189, 193, 209, 210, 211, 218, 219, 226, 227, 228, 229, 230, 232, 233, 277, 280, 281, 306, 307, 308, 309, 310, 315, 316, 317, 318, 320, 321, 322, 327, 329, 331], [0.0, 0.6149, 0.02614, 6.05e-22, 0.0, 4.657e-09, 0.03998, 0.7525, 0.0, 0.8373, 0.0, 0.03855, 0.01423, 0.4747, 0.0, 0.07882, 0.0, 0.0, 0.0, 0.0, 0.0, 0.1018, 0.0, 0.0, 0.0, 0.0, 0.0, 0.0, 0.0, 0.0, 0.00546, 2.345e-06, 0.0, 0.0, 0.0, 0.0, 0.6511, 0.006238, 1.788e-05, 0.0, 0.1709, 0.7148, 0.0, 0.7399, 0.0, 0.8116, 0.0, 0.03502, 0.005962, 8.772e-08, 7.281e-25, 0.4397, 0.1217, 0.0, 0.0, 0.0, 0.0, 0.0, 0.0, 1.944e-32, 0.0, 0.0, 0.2054, 0.8043, 0.0, 0.05988, 0.0, 0.0, 0.0, 0.0, 0.0, 0.04419, 0.0, 0.0, 0.0, 0.0, 0.0, 0.009389, 0.02681, 0.0, 0.0, 0.0, 0.0]): _vg.add([_i], _w, 'REPLACE')
_vg = ob_fox_mesh.vertex_groups.new(name='neck_lower')
for _i, _w in zip([0, 1, 8, 9, 10, 12, 19, 24, 29, 32, 33, 48, 49, 50, 51, 52, 53, 55, 56, 57, 94, 95, 97, 124, 125, 128, 130, 131, 133, 134, 137, 147, 148, 149, 150, 151, 156, 157, 162, 163, 165, 173, 174, 177, 179, 187, 188, 189, 192, 193, 207, 209, 210, 211, 212, 218, 219, 222, 226, 227, 228, 229, 232, 236, 238, 239, 240, 277, 281, 306, 307, 308, 310, 313, 315, 316, 317, 318, 327, 328, 329, 330, 331, 333], [0.0, 7.695e-06, 0.1558, 0.1422, 0.1276, 0.0, 0.02596, 2.055e-11, 0.5243, 0.0, 0.0, 0.000949, 0.0, 2.114e-24, 0.0, 0.009371, 5.321e-09, 0.0, 1.85e-31, 8.242e-13, 0.0, 0.0, 0.0, 0.0, 0.0, 0.0, 0.179, 0.2138, 2.597e-11, 0.0, 0.0, 0.0, 0.2095, 0.1814, 0.0, 5.172e-33, 0.0, 0.01764, 0.5266, 0.1392, 1.532e-39, 0.03782, 0.1016, 0.1105, 1.482e-39, 0.4707, 0.2751, 0.0, 0.0, 0.0, 0.002662, 2.258e-06, 2.349e-26, 0.0, 0.003524, 7.03e-17, 2.167e-07, 0.0621, 0.3843, 0.6302, 0.2999, 0.0, 0.007582, 0.05027, 0.0, 0.0, 0.0, 0.0, 0.0, 0.0, 0.0, 0.0, 0.0, 3.71e-06, 0.0, 0.0, 0.0, 0.0, 0.0003856, 0.2551, 0.4781, 0.0, 0.005472, 0.04384]): _vg.add([_i], _w, 'REPLACE')
_vg = ob_fox_mesh.vertex_groups.new(name='neck_upper')
for _i, _w in zip([1, 8, 9, 10, 12, 19, 24, 29, 32, 33, 48, 49, 50, 51, 52, 53, 54, 55, 56, 57, 123, 124, 125, 126, 127, 128, 130, 131, 133, 134, 135, 136, 137, 138, 139, 147, 148, 149, 151, 152, 156, 157, 162, 163, 173, 174, 177, 179, 184, 187, 188, 192, 207, 209, 210, 211, 212, 213, 214, 216, 217, 218, 219, 222, 226, 227, 228, 229, 232, 236, 237, 238, 277, 281, 304, 305, 306, 307, 308, 310, 313, 314, 315, 316, 317, 318, 319, 327, 328, 329, 330, 331, 332, 333], [0.0, 0.08026, 0.0, 0.7411, 0.0, 0.0, 0.0, 0.2149, 0.0, 0.0, 0.4431, 0.1241, 7.35e-10, 0.4993, 0.0, 7.829e-18, 0.05795, 0.02361, 0.7842, 0.6759, 0.3371, 0.2157, 0.529, 0.4328, 0.386, 0.0, 0.0001705, 0.2059, 0.5902, 1.935e-30, 7.931e-43, 0.4377, 0.4791, 0.4298, 0.4169, 0.0, 6.932e-17, 0.2228, 0.4587, 2.195e-09, 0.0, 1.447e-07, 0.0252, 0.7751, 0.0, 0.0, 0.8143, 0.0, 0.0, 0.3201, 0.5757, 0.0, 0.08611, 0.2775, 0.4512, 0.4652, 0.06767, 0.08047, 0.05812, 0.01054, 0.06121, 0.7948, 0.6981, 0.0, 0.04549, 0.1365, 0.2735, 0.8608, 0.0, 9.716e-08, 0.0252, 2.674e-06, 0.0, 0.0, 0.3266, 0.1521, 0.1892, 0.5319, 0.4597, 0.0, 0.4871, 0.05695, 0.459, 0.4275, 0.466, 0.2457, 0.425, 0.0, 1.398e-05, 0.2114, 0.0, 0.4577, 0.03208, 0.00037]): _vg.add([_i], _w, 'REPLACE')
_vg = ob_fox_mesh.vertex_groups.new(name='frontLeg_shoulder_L')
for _i, _w in zip([0, 1, 2, 8, 9, 10, 11, 12, 13, 17, 19, 24, 25, 26, 29, 30, 32, 33, 34, 35, 38, 48, 50, 57, 58, 59, 60, 61, 62, 64, 69, 94, 95, 97, 98, 99, 128, 130, 131, 133, 140, 141, 142, 143, 146, 147, 148, 149, 150, 151, 153, 156, 171, 173, 174, 178, 179, 180, 184, 192, 195, 210, 220, 222, 226, 227, 228, 231, 232, 233, 239, 240, 241, 242, 244, 246, 248, 249, 251, 253, 254, 255, 277, 280, 281, 282, 283, 309, 310, 320, 321, 323, 326, 327, 328, 329, 330, 331], [0.03631, 0.01871, 0.0, 0.01147, 0.6652, 2.461e-07, 0.0, 1.062e-08, 2.555e-10, 0.0, 0.55, 1.616e-26, 0.0005134, 1.381e-38, 8.882e-05, 0.3686, 0.8427, 1.295e-08, 0.6174, 0.05906, 0.0, 1.375e-22, 0.05278, 0.01244, 0.0, 0.0, 0.0, 0.0, 0.0, 0.0, 0.0, 0.8732, 0.9181, 0.03712, 0.0, 0.0, 0.9173, 0.6378, 1.379e-08, 1.645e-15, 0.0006403, 0.0, 0.5376, 0.0, 0.0, 0.7431, 2.467e-18, 2.027e-19, 7.638e-14, 3.522e-34, 0.0, 0.0, 0.0, 0.0, 0.0, 8.41e-36, 0.0, 0.0, 0.0, 1.024e-40, 0.0, 1.031e-25, 0.0, 0.006818, 1.001e-18, 1.282e-29, 7.18e-35, 1.793e-33, 0.0, 2.57e-18, 0.0, 0.0, 0.0, 0.0, 0.0, 0.0, 0.0, 0.0, 0.0, 0.0, 0.0, 0.0, 0.0, 1.729e-34, 6.617e-11, 0.0, 0.0, 0.0, 0.0, 0.0, 0.0, 0.0, 0.0, 2.361e-15, 0.06525, 0.01527, 0.0, 1.021e-05]): _vg.add([_i], _w, 'REPLACE')
_vg = ob_fox_mesh.vertex_groups.new(name='frontLeg_upper_L')
for _i, _w in zip([0, 9, 11, 13, 19, 25, 30, 32, 33, 34, 35, 37, 39, 40, 41, 42, 44, 45, 46, 58, 59, 60, 61, 62, 63, 64, 65, 66, 67, 68, 69, 70, 71, 72, 90, 94, 95, 96, 97, 98, 99, 100, 101, 104, 105, 106, 107, 118, 120, 121, 128, 141, 142, 143, 144, 145, 146, 147, 150, 153, 166, 173, 178, 180, 192, 193, 204, 205, 206, 222, 231, 233, 240, 241, 242, 243, 244, 245, 246, 247, 248, 250, 252, 254, 256, 257, 264, 269, 272, 278, 279, 280, 281, 282, 283, 291, 297, 321, 326], [0.9, 0.0, 0.0, 0.8526, 7.359e-24, 0.01595, 8.885e-12, 1.119e-15, 0.1192, 6.435e-23, 0.9168, 0.0, 0.0, 0.0, 2.004e-07, 1.9e-08, 0.0, 0.0, 0.0003409, 0.9, 0.8899, 0.8982, 0.9, 0.8781, 4.168e-19, 0.0, 0.0, 0.0, 0.0, 0.0, 0.0, 0.0, 0.0, 0.0, 0.0, 0.0, 0.2743, 0.0, 6.82e-09, 0.8845, 0.1443, 0.0, 0.0, 0.0, 0.0, 3.598e-13, 0.0, 0.0, 0.0, 0.0, 2.543e-06, 0.0, 1.214e-07, 0.8148, 0.0, 0.0, 0.826, 3.188e-19, 0.8525, 0.8891, 0.0, 2.439e-11, 0.0, 0.001414, 0.0, 0.0, 0.0, 0.0, 0.0, 0.0009527, 3.802e-05, 2.291e-11, 4.68e-10, 6.072e-10, 0.0, 0.0, 0.0, 0.0, 0.0, 0.0, 0.0, 0.0, 0.0, 0.0, 0.0, 0.0, 0.0, 0.0, 0.0, 0.0, 0.0, 1.899e-13, 6.239e-10, 3.045e-21, 0.0, 0.0, 0.0, 0.0, 0.004438]): _vg.add([_i], _w, 'REPLACE')
_vg = ob_fox_mesh.vertex_groups.new(name='frontLeg_lower_L')
for _i, _w in zip([0, 13, 33, 58, 59, 60, 61, 62, 63, 64, 65, 66, 67, 68, 69, 70, 71, 72, 73, 74, 75, 79, 87, 93, 95, 96, 97, 98, 99, 100, 101, 143, 146, 150, 153, 192, 240, 241, 250, 252, 282, 322, 330], [2.651e-07, 1.736e-39, 3.518e-05, 4.642e-33, 0.05234, 0.07134, 0.5543, 0.7054, 0.8929, 1.359e-08, 8.141e-19, 4.383e-40, 0.0, 3.2e-15, 0.0, 5.135e-09, 0.0508, 0.0, 0.4308, 0.0, 0.0, 0.0, 0.0, 1.398e-17, 0.0, 0.9002, 0.0, 0.00471, 0.8486, 0.0415, 0.0, 0.0, 6.732e-16, 2.438e-20, 0.7491, 0.0, 0.0, 0.0, 0.0, 0.0, 0.0, 0.0, 0.0]): _vg.add([_i], _w, 'REPLACE')
_vg = ob_fox_mesh.vertex_groups.new(name='head')
for _i, _w in zip([8, 9, 10, 19, 29, 48, 49, 50, 51, 52, 53, 54, 55, 56, 57, 123, 124, 125, 126, 127, 130, 131, 133, 134, 135, 136, 137, 138, 139, 148, 149, 151, 152, 156, 162, 163, 173, 177, 187, 188, 192, 207, 209, 210, 211, 212, 213, 214, 216, 217, 218, 219, 226, 227, 228, 229, 236, 237, 238, 239, 240, 282, 304, 305, 306, 307, 308, 313, 314, 315, 316, 317, 318, 319, 327, 328, 329, 330, 331, 332, 333], [0.0, 0.0, 3.277e-12, 0.0, 4.815e-08, 0.2286, 0.8515, 0.516, 0.494, 0.8574, 0.6795, 0.9355, 0.9251, 0.142, 0.1899, 0.6509, 0.7777, 0.4562, 0.5477, 0.601, 3.347e-25, 0.001225, 0.2331, 0.8865, 0.9061, 0.5494, 0.4912, 0.5534, 0.5688, 3.837e-14, 0.007923, 0.2115, 0.9137, 0.0, 0.0, 1.468e-06, 0.0, 5.947e-16, 0.0002256, 5.954e-07, 0.0, 0.8744, 0.5645, 0.2674, 0.5298, 0.8785, 0.9117, 0.9145, 0.9138, 0.9178, 0.1518, 0.2052, 0.03887, 0.0, 0.1067, 0.1222, 0.7838, 0.9585, 0.9411, 0.0, 0.0, 0.0, 0.664, 0.8279, 0.8058, 0.456, 0.5266, 0.2491, 0.9092, 0.5311, 0.5615, 0.5075, 0.7482, 0.5638, 0.0, 7.536e-16, 0.001052, 0.0, 0.2507, 0.9103, 0.7398]): _vg.add([_i], _w, 'REPLACE')
_vg = ob_fox_mesh.vertex_groups.new(name='frontLeg_shoulder_R')
for _i, _w in zip([0, 9, 19, 25, 32, 33, 34, 35, 48, 58, 59, 60, 63, 64, 68, 69, 70, 71, 72, 94, 95, 97, 98, 99, 100, 101, 128, 131, 141, 142, 143, 146, 147, 148, 149, 150, 153, 156, 157, 162, 163, 164, 165, 171, 173, 174, 177, 178, 179, 180, 183, 184, 187, 188, 189, 192, 193, 195, 209, 210, 219, 222, 226, 227, 228, 231, 232, 233, 240, 251, 277, 280, 281, 309, 310, 313, 317, 320, 321, 322, 323, 327, 328, 329, 330, 331], [0.0, 0.02286, 2.366e-26, 1.836e-07, 0.0, 6.894e-43, 0.0, 0.0, 1.12e-10, 0.0, 0.0, 0.0, 0.0, 0.0, 0.0, 0.0, 0.0, 0.0, 0.0, 0.0, 0.0, 1.201e-16, 0.0, 0.0, 0.0, 0.0, 0.0, 0.0, 0.0, 5.249e-25, 0.0, 0.0, 0.0, 0.04475, 2.458e-24, 1.457e-29, 0.0, 0.2093, 0.0003735, 2.136e-11, 0.0, 0.009205, 4.74e-05, 0.0, 0.5921, 0.00069, 0.0, 1.4e-08, 0.0, 0.4373, 4.9e-09, 0.9212, 3.591e-07, 7.191e-07, 0.3516, 0.3017, 0.6121, 0.01783, 0.001505, 2.258e-11, 0.0, 0.02407, 4.981e-24, 0.0, 7.468e-30, 3.196e-14, 0.0, 0.2824, 0.02381, 0.0, 0.8842, 0.5931, 0.3544, 1.208e-11, 0.8427, 1.051e-18, 0.0, 9.743e-10, 0.5568, 0.1217, 0.0, 0.7447, 0.3646, 3.831e-08, 0.08155, 6.526e-24]): _vg.add([_i], _w, 'REPLACE')
_vg = ob_fox_mesh.vertex_groups.new(name='frontLeg_upper_R')
for _i, _w in zip([19, 25, 33, 35, 59, 60, 97, 99, 141, 142, 150, 156, 162, 166, 173, 178, 180, 189, 192, 193, 222, 226, 233, 239, 240, 241, 242, 243, 245, 254, 277, 278, 280, 281, 282, 309, 310, 320, 321, 322, 326, 327, 328, 330], [1.648e-15, 0.03092, 0.0, 0.0, 0.0, 0.0, 9.499e-14, 0.0, 0.0, 0.0, 0.0, 0.7059, 0.0, 0.9854, 9.414e-12, 1.42e-05, 2.558e-25, 2.853e-13, 0.08016, 1.477e-32, 2.065e-10, 0.0, 1.324e-05, 0.8791, 0.8918, 0.9774, 0.02774, 0.02726, 0.1303, 0.03923, 0.0, 0.01235, 0.0006913, 2.099e-15, 0.9589, 0.0, 1.067e-20, 0.0, 5.446e-19, 0.9, 0.8516, 1e-32, 0.01158, 0.9529]): _vg.add([_i], _w, 'REPLACE')
_vg = ob_fox_mesh.vertex_groups.new(name='frontLeg_lower_R')
for _i, _w in zip([33, 42, 53, 58, 59, 62, 70, 75, 77, 78, 79, 80, 81, 87, 88, 101, 105, 108, 113, 146, 166, 173, 180, 192, 198, 216, 222, 236, 239, 240, 241, 242, 243, 244, 245, 246, 247, 248, 249, 250, 251, 252, 253, 254, 255, 256, 257, 276, 278, 279, 280, 281, 282, 283, 322, 326, 330], [0.0, 0.0, 0.0, 0.0, 0.0, 0.0, 0.0, 0.0, 0.0, 0.0, 0.0, 0.0, 0.0, 0.0, 0.0, 0.0, 0.0, 0.0, 0.0, 0.0, 0.0, 0.0, 0.0, 0.0, 0.0, 0.0, 0.0, 0.0, 0.0, 3.38e-28, 0.0, 0.9458, 0.9175, 0.9131, 0.8289, 0.003806, 0.01475, 0.05057, 0.0, 3.232e-05, 0.0, 0.0, 0.0, 0.9194, 0.0, 0.9151, 1.089e-15, 0.0, 0.9497, 0.07934, 0.0, 0.0, 0.0, 0.4191, 0.0, 2.377e-14, 0.0]): _vg.add([_i], _w, 'REPLACE')
_vg = ob_fox_mesh.vertex_groups.new(name='backLeg_hip_L')
for _i, _w in zip([2, 3, 4, 5, 6, 7, 11, 15, 16, 17, 18, 20, 21, 22, 23, 25, 26, 27, 28, 34, 36, 37, 38, 39, 40, 41, 43, 45, 81, 90, 92, 102, 103, 104, 105, 106, 109, 110, 111, 116, 119, 121, 122, 129, 140, 141, 144, 154, 155, 158, 159, 160, 169, 171, 175, 176, 178, 181, 182, 186, 196, 197, 202, 215, 220, 221, 223, 224, 231, 233, 235, 257, 264, 275, 276, 284, 286, 288, 291, 292, 293, 294, 300, 301, 302, 303, 309, 311, 312, 320, 323, 325, 335, 336], [1.288e-17, 2.682e-17, 0.5435, 2.242e-10, 0.0, 1.401e-44, 1.071e-20, 0.0, 0.0, 6.385e-17, 0.0, 0.5983, 0.00458, 1.667e-15, 0.0, 0.0, 6.345e-13, 0.7001, 0.0, 0.0, 0.9, 0.9, 0.8971, 0.8995, 0.7019, 0.8863, 0.06609, 0.0, 0.0, 0.0, 0.0, 3.656e-09, 0.6998, 0.8979, 0.04179, 0.2121, 0.8999, 0.7563, 0.003068, 0.0, 0.7222, 0.2294, 0.6315, 0.8588, 0.9, 1.189e-27, 0.9, 0.0, 0.0, 0.0, 0.0, 2.473e-05, 0.0, 4.204e-45, 1.001e-09, 0.002468, 6.884e-06, 0.0, 1.201e-13, 0.0, 0.0, 5.826e-15, 0.0, 0.0, 5.043e-15, 0.0, 8.979e-05, 0.0, 7.927e-10, 0.0, 0.0, 0.0, 0.0, 0.0, 0.0, 0.0, 0.0, 0.0, 1.69e-07, 9.909e-26, 0.0, 0.0, 0.04046, 0.0, 0.0, 0.0, 0.0, 0.0, 0.0, 0.0, 0.001989, 0.0, 0.0, 0.0]): _vg.add([_i], _w, 'REPLACE')
_vg = ob_fox_mesh.vertex_groups.new(name='backLeg_upper_L')
for _i, _w in zip([4, 5, 7, 11, 17, 20, 23, 25, 26, 27, 34, 36, 37, 38, 39, 40, 41, 42, 43, 44, 45, 46, 47, 59, 61, 64, 65, 69, 70, 71, 72, 89, 90, 98, 99, 100, 101, 103, 104, 105, 106, 107, 109, 110, 111, 112, 115, 116, 117, 118, 119, 120, 121, 122, 129, 140, 141, 142, 144, 145, 153, 154, 155, 160, 171, 175, 178, 181, 194, 196, 197, 220, 223, 231, 235, 242, 244, 248, 249, 251, 252, 253, 254, 255, 283, 291, 292, 293, 300, 302, 303, 311, 323, 325, 335], [8.967e-16, 0.0, 0.0, 0.01635, 3.315e-22, 1.956e-23, 0.0, 0.0, 0.00373, 0.0, 0.0, 0.7, 4.842e-07, 0.005204, 0.6625, 0.2329, 0.7, 0.9719, 0.9176, 0.05071, 0.02191, 0.08741, 0.08531, 0.0, 0.0, 0.0, 0.0, 0.0, 0.0, 0.0, 0.0, 0.1096, 0.006102, 0.0, 0.0, 0.0, 0.0, 0.0, 0.7, 0.9419, 0.7064, 0.05857, 0.6197, 9.649e-16, 0.781, 0.9046, 0.01119, 0.5284, 0.8519, 0.8848, 4.151e-20, 0.5189, 0.6968, 6.743e-07, 1.486e-15, 0.02374, 0.01785, 0.0, 0.7, 0.9801, 0.0, 0.0, 0.0, 0.0, 7.773e-14, 0.0, 0.0, 0.0, 0.0, 0.04586, 0.0, 3.467e-28, 2.98e-08, 0.0, 0.0, 0.0, 0.0, 0.0, 0.0, 0.0, 0.0, 0.0, 0.0, 0.0, 0.0, 0.0, 0.0, 0.0, 0.0, 0.0, 0.0, 0.0, 0.0, 0.0, 0.0]): _vg.add([_i], _w, 'REPLACE')
_vg = ob_fox_mesh.vertex_groups.new(name='backLeg_lower_L')
for _i, _w in zip([17, 25, 40, 42, 43, 44, 45, 46, 47, 75, 76, 77, 78, 79, 80, 81, 83, 84, 85, 87, 88, 89, 90, 91, 92, 105, 107, 108, 110, 112, 113, 114, 115, 116, 117, 118, 120, 121, 122, 141, 145, 201, 202, 204, 206, 220, 264, 272, 275, 294, 297, 298, 301, 324], [0.0, 0.0, 0.0, 2.751e-23, 0.0, 0.9458, 0.963, 0.8866, 0.8393, 0.8261, 0.09646, 1.518e-11, 0.0, 0.1497, 0.0, 9.809e-45, 0.0, 0.1706, 0.0, 5.422e-16, 0.0, 0.8333, 0.969, 5.193e-29, 7.121e-40, 0.0, 0.9321, 0.0, 0.0, 2.729e-09, 0.0002112, 0.0, 0.9423, 0.0, 1.512e-14, 4.458e-12, 3.155e-24, 0.02644, 0.0, 0.0, 0.0, 0.0, 0.0, 0.0, 0.0, 0.0, 0.0, 0.0, 0.0, 0.0, 0.0, 0.0, 0.0, 0.0]): _vg.add([_i], _w, 'REPLACE')
_vg = ob_fox_mesh.vertex_groups.new(name='tail_1')
for _i, _w in zip([3, 4, 5, 6, 7, 14, 15, 20, 21, 22, 23, 26, 27, 28, 31, 37, 102, 104, 110, 119, 121, 122, 129, 154, 155, 159, 160, 161, 167, 168, 171, 173, 175, 176, 178, 180, 181, 185, 186, 190, 215, 220, 223, 224, 225, 233, 234, 280, 281, 292, 300, 311, 312, 321, 334, 335, 336], [6.754e-06, 5.967e-05, 0.1126, 0.9312, 0.9525, 4.554e-43, 6.639e-21, 2.781e-18, 7.742e-12, 0.3292, 0.9214, 0.0, 3.131e-24, 0.8342, 5.12e-09, 0.0, 0.0, 0.0, 0.0, 6.883e-10, 0.0, 0.0, 1.039e-05, 0.8625, 0.9065, 1.833e-16, 0.0004985, 0.8879, 0.0, 1.962e-29, 0.0, 0.0, 8.581e-41, 3.164e-28, 0.0, 0.0, 1.034e-16, 1.077e-16, 0.9894, 4.288e-24, 0.9383, 0.0, 2.185e-41, 0.517, 0.9298, 0.0, 9.008e-35, 0.0, 0.0, 0.0, 1.715e-35, 4.287e-40, 0.8726, 0.0, 0.9098, 0.9749, 0.8961]): _vg.add([_i], _w, 'REPLACE')
_vg = ob_fox_mesh.vertex_groups.new(name='tail_2')
_vg = ob_fox_mesh.vertex_groups.new(name='tail_3')
for _i, _w in zip([6, 7, 14, 15, 16, 23, 28, 31, 92, 132, 154, 155, 160, 161, 167, 168, 169, 170, 181, 182, 185, 186, 190, 191, 204, 215, 225, 234, 235, 275, 297, 298, 311, 312, 334, 335], [2.683e-40, 0.0, 0.9189, 0.8937, 9.189e-18, 9.946e-40, 1.746e-18, 0.8914, 0.0, 0.0, 0.0, 0.0, 0.0, 0.0, 0.9009, 0.9122, 3.783e-21, 2.091e-13, 0.9037, 2.8e-14, 0.0, 0.0, 0.9012, 5.67e-27, 0.0, 0.0, 2.662e-44, 0.8967, 1.731e-16, 0.0, 0.0, 0.0, 0.0, 0.0, 0.0, 0.0]): _vg.add([_i], _w, 'REPLACE')
_vg = ob_fox_mesh.vertex_groups.new(name='tail_4')
for _i, _w in zip([14, 15, 16, 31, 132, 167, 168, 169, 170, 181, 182, 190, 191, 208, 234, 235], [0.0, 1.227e-19, 0.9338, 1.805e-35, 0.9808, 1.515e-14, 2.249e-31, 0.9482, 0.9651, 0.0, 0.9401, 6.088e-10, 0.97, 0.996, 0.0, 0.9572]): _vg.add([_i], _w, 'REPLACE')
_vg = ob_fox_mesh.vertex_groups.new(name='backLeg_hip_R')
for _i, _w in zip([0, 4, 11, 13, 15, 17, 20, 21, 23, 30, 32, 34, 36, 37, 38, 39, 40, 41, 42, 43, 44, 45, 46, 47, 75, 77, 79, 81, 82, 83, 86, 87, 88, 89, 90, 91, 92, 94, 95, 103, 104, 105, 106, 107, 108, 109, 110, 111, 112, 113, 115, 116, 117, 118, 119, 120, 121, 122, 126, 127, 137, 138, 139, 140, 141, 142, 144, 145, 146, 158, 159, 160, 164, 171, 172, 175, 176, 178, 181, 183, 185, 186, 194, 195, 196, 197, 198, 200, 215, 220, 221, 223, 231, 243, 246, 278, 279, 284, 285, 286, 287, 288, 289, 291, 292, 293, 294, 300, 302, 303, 309, 311, 312, 320, 323, 325, 334, 335], [0.0, 2.556e-07, 0.0, 0.0, 0.0, 0.0, 1.635e-06, 0.01921, 0.0, 0.0, 0.0, 0.0, 0.0, 0.0, 0.0, 0.0, 0.0, 0.0, 0.0, 0.0, 0.0, 0.0, 0.0, 0.0, 0.0, 0.0, 0.0, 0.0, 0.0, 0.0, 0.0, 0.0, 0.0, 0.0, 0.0, 0.0, 0.0, 0.0, 0.0, 0.0, 0.0, 0.0, 0.0, 0.0, 0.0, 0.3399, 1.392e-33, 0.0, 0.0, 0.0, 0.0, 0.0, 0.0, 0.0, 1.783e-17, 0.0, 0.0, 5.272e-27, 0.0, 0.0, 0.0, 0.0, 0.0, 3.752e-15, 0.0, 0.0, 0.0, 0.0, 0.0, 0.008717, 2.879e-08, 0.1381, 0.01379, 0.8997, 0.0, 0.4609, 4.508e-12, 8.868e-31, 0.0, 0.001315, 0.7, 1.781e-11, 0.7701, 0.8961, 0.435, 0.3819, 0.7822, 0.02035, 0.0, 4.948e-16, 0.0, 0.002174, 6.629e-13, 0.0, 0.0, 0.0, 0.0, 1.996e-21, 0.9587, 2.012e-16, 0.7, 0.89, 0.08364, 0.7999, 0.8931, 0.4915, 0.003409, 0.7444, 0.2272, 0.6113, 5.605e-45, 0.8896, 0.0, 2.157e-35, 0.886, 0.4919, 1.023e-05, 0.0]): _vg.add([_i], _w, 'REPLACE')
_vg = ob_fox_mesh.vertex_groups.new(name='backLeg_upper_R')
for _i, _w in zip([17, 20, 40, 44, 46, 75, 77, 79, 87, 88, 90, 91, 107, 108, 110, 113, 119, 121, 122, 141, 160, 171, 175, 178, 183, 185, 194, 195, 196, 197, 198, 199, 200, 201, 202, 203, 204, 205, 206, 220, 223, 231, 272, 284, 285, 287, 288, 289, 290, 291, 292, 293, 294, 297, 298, 299, 300, 301, 302, 303, 309, 311, 320, 322, 323, 324, 325], [3.915e-13, 0.0, 0.0, 0.0, 0.0, 0.0, 0.0, 0.0, 0.0, 0.0, 0.0, 0.0, 0.0, 0.0, 0.0, 0.0, 0.0, 0.0, 0.0, 0.0, 5.539e-10, 0.004368, 3.736e-13, 1.049e-13, 0.0, 0.0, 0.0651, 0.6991, 0.6633, 0.04593, 0.7, 0.9739, 0.9404, 0.9337, 0.911, 0.04244, 0.02837, 0.08965, 0.08673, 4.191e-16, 0.002047, 0.0, 0.1102, 0.0, 0.0, 0.0, 0.7, 0.9094, 0.05492, 0.7, 0.01784, 0.7001, 0.9575, 0.0231, 0.5082, 0.8461, 4.825e-12, 0.9208, 0.7, 0.0001907, 5.145e-23, 0.01591, 8.957e-17, 0.0, 0.7, 0.9669, 0.6915]): _vg.add([_i], _w, 'REPLACE')
_vg = ob_fox_mesh.vertex_groups.new(name='backLeg_lower_R')
for _i, _w in zip([43, 77, 79, 81, 82, 85, 86, 87, 114, 116, 117, 120, 145, 197, 199, 200, 201, 202, 203, 204, 205, 206, 252, 257, 258, 259, 260, 261, 262, 263, 264, 265, 267, 268, 270, 271, 272, 273, 274, 275, 289, 290, 294, 295, 296, 297, 298, 299, 301, 302, 324], [0.0, 0.0, 0.0, 0.0, 0.0, 0.0, 0.0, 0.0, 0.0, 0.0, 0.0, 0.0, 0.0, 0.0, 0.0, 0.0, 1.165e-06, 0.01425, 0.7743, 0.9477, 0.8869, 0.8715, 0.0, 0.0, 0.0475, 0.02873, 3.425e-22, 6.828e-12, 0.0, 1.585e-36, 0.0, 2.875e-12, 8.332e-07, 0.0, 5.336e-12, 1.565e-16, 0.8357, 0.9504, 0.0001101, 1.471e-08, 0.0, 0.9354, 0.0, 0.7993, 2.598e-06, 0.9512, 0.0, 0.0, 1.61e-18, 0.0, 2.031e-34]): _vg.add([_i], _w, 'REPLACE')
_vg = ob_fox_mesh.vertex_groups.new(name='backLeg_paw_L')
for _i, _w in zip([45, 46, 47, 75, 76, 77, 78, 79, 80, 81, 82, 83, 84, 85, 86, 87, 88, 89, 91, 92, 108, 113, 114, 115], [0.0, 0.001825, 4.178e-09, 3.122e-14, 9.239e-12, 0.5113, 0.9566, 0.03356, 0.9947, 0.8124, 0.9946, 0.9949, 3.235e-07, 0.9902, 0.9989, 0.1163, 0.62, 5.06e-05, 0.8794, 0.9401, 0.8386, 5.589e-11, 0.9965, 1.243e-17]): _vg.add([_i], _w, 'REPLACE')
_vg = ob_fox_mesh.vertex_groups.new(name='frontLeg_paw_L')
for _i, _w in zip([58, 59, 61, 62, 63, 64, 65, 66, 67, 68, 69, 70, 71, 72, 73, 74, 93, 96, 99, 100, 101, 153, 245, 259, 260, 262, 263, 268, 295, 296], [0.0, 0.0, 0.0, 0.0, 0.002015, 0.01232, 0.01966, 0.01487, 0.9902, 0.0477, 0.9849, 0.8606, 1.718e-06, 0.9945, 2.67e-16, 0.516, 0.9092, 0.002418, 2.4e-12, 0.002896, 0.884, 1.889e-10, 0.0, 0.0, 0.0, 0.0, 0.0, 0.0, 0.0, 0.0]): _vg.add([_i], _w, 'REPLACE')
_vg = ob_fox_mesh.vertex_groups.new(name='backLeg_paw_R')
for _i, _w in zip([203, 204, 205, 206, 258, 259, 260, 261, 262, 263, 264, 265, 266, 267, 268, 269, 270, 271, 272, 273, 274, 275, 290, 295, 296], [0.0, 0.0, 0.0, 0.03391, 0.1707, 0.1542, 0.9042, 0.481, 0.9873, 0.7783, 0.9898, 0.8586, 0.9914, 0.001533, 0.9776, 0.9979, 0.4437, 0.6322, 2.94e-24, 0.0, 0.9361, 0.9323, 0.0, 0.1947, 0.9505]): _vg.add([_i], _w, 'REPLACE')
_vg = ob_fox_mesh.vertex_groups.new(name='frontLeg_paw_R')
for _i, _w in zip([1, 11, 12, 17, 24, 25, 26, 30, 34, 39, 43, 45, 46, 47, 64, 68, 69, 71, 72, 75, 76, 77, 81, 84, 85, 87, 88, 89, 100, 111, 112, 113, 114, 115, 117, 132, 141, 145, 156, 157, 162, 164, 165, 171, 174, 178, 179, 180, 183, 184, 187, 189, 193, 194, 195, 196, 198, 220, 226, 228, 231, 232, 233, 235, 242, 243, 244, 245, 246, 247, 248, 249, 250, 251, 252, 253, 254, 255, 256, 257, 258, 260, 261, 262, 264, 266, 267, 268, 269, 276, 277, 278, 279, 283, 285, 288, 289, 303, 309, 310, 320, 321, 323, 325, 327, 329, 330], [0.0, 0.0, 0.0, 0.0, 0.0, 0.0, 0.0, 0.0, 0.0, 0.0, 0.0, 0.0, 0.0, 0.0, 0.0, 0.0, 0.0, 0.0, 0.0, 0.0, 0.0, 0.0, 0.0, 0.0, 0.0, 0.0, 0.0, 0.0, 0.0, 0.0, 0.0, 0.0, 0.0, 0.0, 0.0, 0.0, 0.0, 0.0, 0.0, 2.681e-29, 0.0, 0.0, 7.977e-12, 0.0, 0.0, 0.0, 1.662e-26, 0.0, 0.0, 0.0, 0.0, 0.0, 0.0, 0.0, 0.0, 0.0, 0.0, 0.0, 0.0, 0.0, 0.0, 0.0, 0.0, 0.0, 0.0, 0.0009473, 0.0006837, 1.097e-06, 0.02364, 6.503e-08, 6.571e-13, 0.9904, 0.0405, 0.9947, 0.7644, 0.9939, 4.726e-08, 0.9964, 0.0001108, 0.5273, 0.0, 0.0, 0.0, 0.0, 0.0, 0.0, 0.0, 0.0, 0.0, 0.8971, 0.0, 0.0, 0.004092, 8.396e-16, 0.0, 0.0, 0.0, 0.0, 0.0, 0.0, 0.0, 0.0, 0.0, 0.0, 0.0, 0.0, 0.0]): _vg.add([_i], _w, 'REPLACE')
_m = ob_fox_mesh.modifiers.new('Armature', 'ARMATURE')
_m.object = ob_fox_armature
_m.use_deform_preserve_volume = True

# ---- collection membership
col_collection_1.objects.link(ob_plane)
col_collection_1.objects.link(ob_fox_armature)
col_collection_1.objects.link(ob_fox_mesh)

# ---- scene / render settings (as saved in the file)
scene.frame_start = 0; scene.frame_end = 190; scene.frame_set(0)
scene.render.engine = 'CYCLES'
scene.render.resolution_percentage = 50
scene.render.dither_intensity = 0.0
scene.cycles.use_denoising = False
scene.cycles.samples = 128
scene.cycles.sampling_pattern = 'TABULATED_SOBOL'
scene.cycles.use_adaptive_sampling = False
scene.cycles.use_light_tree = False
scene.cycles.blur_glossy = 0.0
scene.cycles.sample_clamp_indirect = 0.0
scene.cycles.bake_type = 'AO'
scene.view_settings.view_transform = 'Standard'
bpy.context.view_layer.update()

# ---- added for rendering (the .blend has no active camera and no usable light): camera, sun
cam_auto = bpy.data.cameras.new('AutoCamera')
cam_auto.lens = 50.0
cam_auto.sensor_width = 36.0
cam_auto.clip_end = 1023.71
ob_auto_camera = bpy.data.objects.new('AutoCamera', cam_auto)
scene.collection.objects.link(ob_auto_camera)
ob_auto_camera.location = (58.331, -69.9973, 48.7575)
ob_auto_camera.rotation_euler = (1.09748, -7.21219e-08, 0.694738)
scene.camera = ob_auto_camera
light_auto_sun = bpy.data.lights.new('AutoSun', 'SUN')
light_auto_sun.energy = 3.0
light_auto_sun.angle = 0.0523599
ob_auto_sun = bpy.data.objects.new('AutoSun', light_auto_sun)
scene.collection.objects.link(ob_auto_sun)
ob_auto_sun.rotation_euler = (0.872665, 0.174533, 0.523599)
bpy.context.view_layer.update()
